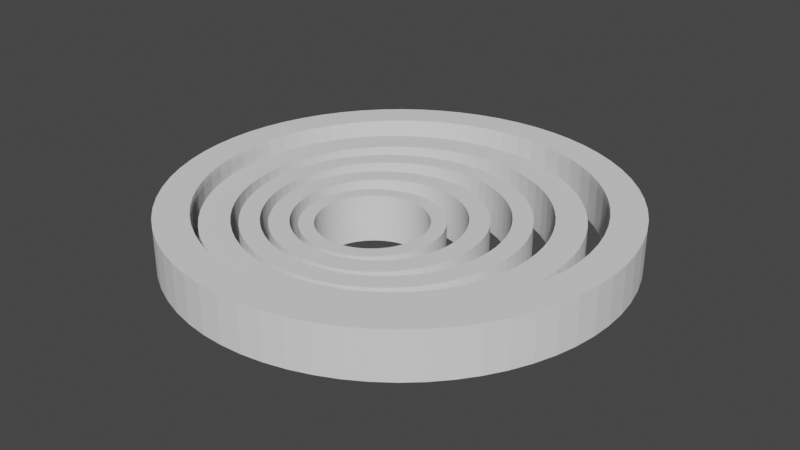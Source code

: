 # Source: PipRings2.blend  (saved by Blender 2.83.18; exported with 4.5.12 LTS)
import bpy
from mathutils import Matrix  # noqa: F401  (used for matrix-valued properties, if any)

bpy.ops.wm.read_factory_settings(use_empty=True)
scene = bpy.context.scene
scene.name = 'Scene'

# ---- collections
col_collection = bpy.data.collections.new('Collection'); scene.collection.children.link(col_collection)
col_collection_2 = bpy.data.collections.new('Collection 2'); scene.collection.children.link(col_collection_2)

# ---- world
world_world = bpy.data.worlds.new('World'); scene.world = world_world
world_world.use_nodes = True; world_world.node_tree.nodes.clear()
_N = world_world.node_tree.nodes; _L = world_world.node_tree.links
n0 = _N.new('ShaderNodeOutputWorld'); n0.name = 'World Output'; n0.location = (300, 300)
n1 = _N.new('ShaderNodeBackground'); n1.name = 'Background'; n1.location = (10, 300)
n1.inputs[0].default_value = (0.05088, 0.05088, 0.05088, 1.0)
_L.new(n1.outputs[0], n0.inputs[0])
n0.is_active_output = True
world_world.color = (0.05088, 0.05088, 0.05088)
world_world.use_sun_shadow = False
world_world.sun_shadow_jitter_overblur = 0.0

# ---- meshes
me_circularringlevel1_outer = bpy.data.meshes.new('CircularRinglevel1(outer)')
me_circularringlevel1_outer.from_pydata([(17.64, 9.429, -2.5), (16.63, 11.11, -2.5), (19.54, 13.06, -2.5), (20.73, 11.08, -2.5), (-1.417e-06, -23.5, -2.5), (-1.417e-06, -23.5, 2.5), (-2.303, -23.39, 2.5), (-2.303, -23.39, -2.5), (19.62, -3.902, -2.5), (23.05, -4.585, -2.5), (19.14, -5.806, -2.5), (-1.961, -19.91, -2.5), (-1.961, -19.91, 2.5), (-1.417e-06, -20.0, 2.5), (-1.417e-06, -20.0, -2.5), (-19.62, -3.902, -2.5), (-19.14, -5.806, -2.5), (-23.05, -4.585, -2.5), (-19.91, -1.961, -2.5), (-23.39, -2.303, -2.5), (-20.0, -7.915e-05, -2.5), (-23.5, -7.915e-05, -2.5), (-23.39, 2.303, -2.5), (-22.49, 6.822, -2.5), (-19.14, 5.806, -2.5), (-23.05, 4.585, -2.5), (22.49, -6.822, -2.5), (18.48, -7.655, -2.5), (21.71, -8.993, -2.5), (17.64, -9.429, -2.5), (21.71, 8.993, -2.5), (18.48, 7.655, -2.5), (-3.902, -19.62, -2.5), (-3.902, -19.62, 2.5), (22.49, 6.822, -2.5), (18.48, 7.655, 2.5), (19.14, 5.806, 2.5), (22.49, 6.822, 2.5), (-5.806, -19.14, -2.5), (-5.806, -19.14, 2.5), (23.05, 4.585, 2.5), (18.17, -14.91, -2.5), (16.63, -11.11, -2.5), (19.54, -13.06, -2.5), (-7.655, -18.48, -2.5), (-7.655, -18.48, 2.5), (-1.417e-06, 23.5, -2.5), (2.303, 23.39, -2.5), (1.961, 19.91, -2.5), (14.91, 18.17, 2.5), (14.14, 14.14, 2.5), (16.62, 16.62, 2.5), (19.54, 13.06, 2.5), (17.64, 9.429, 2.5), (20.73, 11.08, 2.5), (21.71, 8.993, 2.5), (19.62, 3.902, 2.5), (-9.429, -17.64, -2.5), (-9.429, -17.64, 2.5), (-11.11, -16.63, -2.5), (-11.11, -16.63, 2.5), (19.91, -1.961, -2.5), (20.0, -7.915e-05, -2.5), (23.39, -2.303, -2.5), (23.5, -7.915e-05, -2.5), (20.73, -11.08, -2.5), (23.39, 2.303, -2.5), (19.91, 1.961, -2.5), (19.62, 3.902, -2.5), (23.05, 4.585, -2.5), (-12.69, -15.46, -2.5), (-12.69, -15.46, 2.5), (3.902, 19.62, 2.5), (4.585, 23.05, 2.5), (1.961, 19.91, 2.5), (5.806, 19.14, -2.5), (3.902, 19.62, -2.5), (4.585, 23.05, -2.5), (7.655, 18.48, -2.5), (8.993, 21.71, -2.5), (9.429, 17.64, -2.5), (-14.14, -14.14, -2.5), (-14.14, -14.14, 2.5), (15.46, -12.69, -2.5), (-15.46, -12.69, -2.5), (-15.46, -12.69, 2.5), (18.48, -7.655, 2.5), (17.64, -9.429, 2.5), (21.71, -8.993, 2.5), (19.91, 1.961, 2.5), (13.06, 19.54, -2.5), (11.11, 16.63, -2.5), (20.0, -7.915e-05, 2.5), (12.69, 15.46, -2.5), (14.91, 18.17, -2.5), (16.62, -16.62, -2.5), (14.14, -14.14, -2.5), (19.91, -1.961, 2.5), (-23.05, 4.585, 2.5), (14.91, -18.17, -2.5), (-23.39, 2.303, 2.5), (19.62, -3.902, 2.5), (12.69, -15.46, -2.5), (-23.5, -7.915e-05, 2.5), (19.14, -5.806, 2.5), (14.14, 14.14, -2.5), (16.62, 16.62, -2.5), (18.17, 14.91, -2.5), (15.46, 12.69, -2.5), (-23.39, -2.303, 2.5), (9.429, -17.64, -2.5), (11.11, -16.63, -2.5), (13.06, -19.54, -2.5), (-23.05, -4.585, 2.5), (11.08, -20.73, -2.5), (8.993, -21.71, -2.5), (-22.49, -6.822, -2.5), (-22.49, -6.822, 2.5), (6.822, 22.49, -2.5), (11.08, 20.72, -2.5), (7.655, -18.48, -2.5), (6.822, -22.49, -2.5), (-21.71, -8.993, -2.5), (-21.71, -8.993, 2.5), (-20.73, -11.08, -2.5), (-20.73, -11.08, 2.5), (5.806, -19.14, -2.5), (4.585, -23.05, -2.5), (-19.54, -13.06, 2.5), (-19.54, -13.06, -2.5), (4.585, -23.05, 2.5), (2.303, -23.39, 2.5), (2.303, -23.39, -2.5), (3.902, -19.62, -2.5), (1.961, -19.91, -2.5), (6.822, -22.49, 2.5), (8.993, -21.71, 2.5), (-15.46, 12.69, -2.5), (-18.17, 14.91, -2.5), (-14.14, 14.14, -2.5), (-12.69, 15.46, -2.5), (-14.91, 18.17, -2.5), (11.08, -20.73, 2.5), (-18.17, -14.91, -2.5), (-18.17, -14.91, 2.5), (-11.11, 16.63, -2.5), (13.06, -19.54, 2.5), (-13.06, 19.54, -2.5), (-16.62, -16.62, -2.5), (-16.62, -16.62, 2.5), (-9.429, 17.64, -2.5), (14.91, -18.17, 2.5), (-11.08, 20.72, -2.5), (-8.993, 21.71, -2.5), (16.62, -16.62, 2.5), (-7.655, 18.48, -2.5), (-6.822, 22.49, -2.5), (-13.06, -19.54, -2.5), (-14.91, -18.17, -2.5), (-16.63, -11.11, 2.5), (-16.63, -11.11, -2.5), (-5.806, 19.14, -2.5), (-4.585, 23.05, -2.5), (-1.417e-06, 20.0, -2.5), (-17.64, -9.429, -2.5), (-17.64, -9.429, 2.5), (-18.48, -7.655, -2.5), (-18.48, -7.655, 2.5), (16.63, -11.11, 2.5), (-3.902, 19.62, -2.5), (-1.961, 19.91, -2.5), (-2.303, 23.39, -2.5), (-19.14, -5.806, 2.5), (15.46, -12.69, 2.5), (-19.62, -3.902, 2.5), (14.14, -14.14, 2.5), (-19.91, -1.961, 2.5), (-19.62, 3.902, -2.5), (12.69, -15.46, 2.5), (-4.585, -23.05, -2.5), (-6.822, -22.49, -2.5), (-8.993, -21.71, -2.5), (-11.08, -20.73, -2.5), (-20.0, -7.915e-05, 2.5), (11.11, -16.63, 2.5), (-19.91, 1.961, -2.5), (-19.91, 1.961, 2.5), (9.429, -17.64, 2.5), (-17.64, 9.429, -2.5), (-19.54, 13.06, -2.5), (-16.63, 11.11, -2.5), (-16.62, 16.62, -2.5), (-14.91, 18.17, 2.5), (-19.62, 3.902, 2.5), (-18.48, 7.655, -2.5), (-21.71, 8.993, -2.5), (-20.73, 11.08, -2.5), (19.14, 5.806, -2.5), (12.69, 15.46, 2.5), (11.11, 16.63, 2.5), (18.17, 14.91, 2.5), (16.63, 11.11, 2.5), (15.46, 12.69, 2.5), (13.06, 19.54, 2.5), (11.08, 20.72, 2.5), (9.429, 17.64, 2.5), (5.806, 19.14, 2.5), (7.655, 18.48, 2.5), (8.993, 21.71, 2.5), (6.822, 22.49, 2.5), (2.303, 23.39, 2.5), (19.54, -13.06, 2.5), (20.73, -11.08, 2.5), (18.17, -14.91, 2.5), (-13.06, 19.54, 2.5), (-16.62, 16.62, 2.5), (-14.14, 14.14, 2.5), (-12.69, 15.46, 2.5), (23.39, 2.303, 2.5), (23.5, -7.915e-05, 2.5), (23.39, -2.303, 2.5), (22.49, -6.822, 2.5), (23.05, -4.585, 2.5), (-11.11, 16.63, 2.5), (-15.46, 12.69, 2.5), (-7.655, 18.48, 2.5), (-8.993, 21.71, 2.5), (-9.429, 17.64, 2.5), (-3.902, 19.62, 2.5), (-4.585, 23.05, 2.5), (-5.806, 19.14, 2.5), (-6.822, 22.49, 2.5), (-1.961, 19.91, 2.5), (-1.417e-06, 20.0, 2.5), (-1.417e-06, 23.5, 2.5), (7.655, -18.48, 2.5), (5.806, -19.14, 2.5), (3.902, -19.62, 2.5), (-2.303, 23.39, 2.5), (-11.08, 20.72, 2.5), (1.961, -19.91, 2.5), (-19.54, 13.06, 2.5), (-20.73, 11.08, 2.5), (-17.64, 9.429, 2.5), (-18.17, 14.91, 2.5), (-16.63, 11.11, 2.5), (-21.71, 8.993, 2.5), (-4.585, -23.05, 2.5), (-22.49, 6.822, 2.5), (-19.14, 5.806, 2.5), (-18.48, 7.655, 2.5), (-14.91, -18.17, 2.5), (-13.06, -19.54, 2.5), (-11.08, -20.73, 2.5), (-8.993, -21.71, 2.5), (-6.822, -22.49, 2.5)], [], [(0, 1, 2), (2, 3, 0), (4, 5, 6), (4, 6, 7), (8, 9, 10), (11, 12, 13), (11, 13, 14), (15, 16, 17), (18, 15, 17), (17, 19, 18), (18, 19, 20), (21, 20, 19), (22, 20, 21), (23, 24, 25), (10, 26, 27), (27, 28, 29), (3, 30, 0), (31, 0, 30), (32, 33, 12), (32, 12, 11), (30, 34, 31), (35, 36, 37), (38, 39, 33), (38, 33, 32), (40, 37, 36), (41, 42, 43), (44, 45, 39), (44, 39, 38), (46, 47, 48), (49, 50, 51), (52, 53, 54), (35, 55, 53), (40, 36, 56), (57, 58, 45), (57, 45, 44), (54, 53, 55), (55, 35, 37), (59, 60, 58), (59, 58, 57), (61, 62, 63), (63, 9, 61), (8, 61, 9), (64, 63, 62), (26, 10, 9), (28, 27, 26), (65, 29, 28), (43, 29, 65), (66, 64, 62), (62, 67, 66), (67, 68, 69), (70, 71, 60), (70, 60, 59), (29, 43, 42), (72, 73, 74), (75, 76, 77), (78, 79, 80), (81, 82, 71), (81, 71, 70), (83, 42, 41), (84, 85, 82), (84, 82, 81), (86, 87, 88), (56, 68, 67), (56, 67, 89), (80, 90, 91), (89, 67, 62), (89, 62, 92), (93, 91, 94), (41, 95, 96), (96, 83, 41), (61, 97, 92), (61, 92, 62), (23, 25, 98), (95, 99, 96), (25, 22, 100), (25, 100, 98), (8, 101, 97), (8, 97, 61), (102, 96, 99), (22, 21, 103), (22, 103, 100), (10, 104, 101), (10, 101, 8), (105, 93, 94), (94, 106, 105), (106, 107, 105), (108, 105, 107), (1, 108, 107), (107, 2, 1), (103, 21, 19), (103, 19, 109), (110, 111, 112), (99, 112, 111), (111, 102, 99), (27, 86, 104), (27, 104, 10), (19, 17, 113), (19, 113, 109), (112, 114, 110), (114, 115, 110), (29, 87, 86), (29, 86, 27), (17, 116, 117), (17, 117, 113), (90, 94, 91), (76, 48, 77), (47, 77, 48), (77, 118, 75), (75, 118, 78), (79, 78, 118), (119, 80, 79), (90, 80, 119), (120, 110, 115), (115, 121, 120), (116, 122, 123), (116, 123, 117), (122, 124, 125), (122, 125, 123), (126, 120, 121), (121, 127, 126), (128, 124, 129), (127, 130, 131), (127, 131, 132), (133, 126, 127), (134, 133, 127), (14, 134, 132), (124, 128, 125), (121, 135, 130), (121, 130, 127), (4, 7, 14), (115, 136, 135), (115, 135, 121), (137, 138, 139), (140, 139, 141), (114, 142, 136), (114, 136, 115), (129, 143, 144), (129, 144, 128), (145, 140, 141), (112, 146, 114), (141, 147, 145), (143, 148, 149), (143, 149, 144), (114, 146, 142), (150, 145, 147), (99, 151, 112), (112, 151, 146), (147, 152, 150), (152, 153, 150), (95, 154, 99), (155, 150, 153), (153, 156, 155), (59, 57, 157), (99, 154, 151), (157, 158, 59), (85, 84, 159), (160, 159, 84), (161, 155, 156), (156, 162, 161), (41, 154, 95), (70, 59, 158), (48, 163, 46), (164, 165, 159), (164, 159, 160), (166, 167, 165), (166, 165, 164), (87, 29, 42), (87, 42, 168), (169, 161, 162), (170, 169, 162), (162, 171, 170), (163, 170, 46), (46, 170, 171), (81, 70, 158), (158, 148, 81), (148, 143, 81), (16, 172, 167), (16, 167, 166), (168, 42, 83), (168, 83, 173), (127, 132, 134), (15, 174, 172), (15, 172, 16), (173, 83, 96), (173, 96, 175), (18, 176, 174), (18, 174, 15), (24, 177, 25), (175, 96, 102), (175, 102, 178), (32, 11, 179), (180, 38, 179), (181, 44, 180), (182, 57, 181), (157, 57, 182), (44, 181, 57), (38, 180, 44), (32, 179, 38), (7, 179, 11), (11, 14, 7), (4, 14, 132), (176, 18, 20), (176, 20, 183), (178, 102, 111), (178, 111, 184), (185, 186, 183), (185, 183, 20), (184, 111, 110), (184, 110, 187), (188, 189, 190), (190, 189, 138), (191, 139, 138), (141, 139, 191), (190, 138, 137), (192, 147, 141), (177, 193, 186), (177, 186, 185), (188, 194, 195), (196, 188, 195), (189, 188, 196), (23, 195, 194), (194, 24, 23), (193, 177, 24), (143, 129, 160), (160, 84, 143), (84, 81, 143), (164, 160, 129), (129, 124, 164), (197, 31, 34), (128, 165, 125), (125, 165, 123), (98, 100, 186), (100, 103, 183), (103, 109, 183), (109, 113, 176), (174, 176, 113), (113, 117, 172), (123, 167, 117), (50, 49, 198), (124, 122, 164), (166, 164, 122), (34, 37, 40), (30, 55, 37), (30, 37, 34), (198, 49, 199), (68, 197, 69), (34, 69, 197), (122, 116, 166), (16, 166, 116), (116, 17, 16), (3, 54, 55), (3, 55, 30), (69, 66, 67), (52, 200, 201), (202, 200, 50), (54, 3, 52), (2, 52, 3), (20, 22, 185), (22, 25, 185), (107, 200, 52), (107, 52, 2), (53, 52, 201), (202, 201, 200), (51, 50, 200), (203, 199, 49), (204, 205, 203), (51, 200, 107), (177, 185, 25), (53, 0, 31), (53, 31, 35), (206, 73, 72), (207, 205, 208), (204, 208, 205), (199, 203, 205), (208, 209, 207), (206, 207, 209), (73, 206, 209), (210, 74, 73), (35, 31, 197), (35, 197, 36), (211, 212, 87), (211, 87, 168), (173, 213, 168), (178, 151, 175), (173, 175, 213), (211, 168, 213), (147, 192, 214), (36, 197, 56), (192, 215, 216), (107, 106, 51), (217, 192, 216), (106, 94, 49), (106, 49, 51), (40, 89, 218), (219, 218, 92), (97, 220, 92), (212, 88, 87), (88, 221, 86), (221, 222, 104), (97, 101, 222), (222, 220, 97), (219, 92, 220), (223, 192, 217), (94, 90, 203), (94, 203, 49), (137, 224, 190), (90, 204, 203), (139, 216, 224), (139, 224, 137), (204, 90, 119), (225, 226, 227), (119, 79, 208), (119, 208, 204), (140, 217, 216), (140, 216, 139), (79, 118, 209), (79, 209, 208), (154, 213, 175), (145, 223, 217), (145, 217, 140), (118, 77, 73), (118, 73, 209), (228, 229, 230), (230, 231, 225), (184, 151, 178), (150, 227, 223), (150, 223, 145), (77, 47, 210), (77, 210, 73), (232, 229, 228), (187, 146, 184), (47, 46, 210), (155, 225, 227), (155, 227, 150), (233, 234, 232), (223, 227, 214), (192, 223, 214), (235, 136, 187), (161, 230, 225), (161, 225, 155), (236, 135, 235), (169, 228, 230), (169, 230, 161), (76, 72, 74), (76, 74, 48), (237, 130, 236), (170, 232, 228), (170, 228, 169), (75, 206, 72), (75, 72, 76), (229, 232, 238), (231, 230, 229), (226, 225, 231), (239, 227, 226), (238, 232, 234), (210, 234, 74), (233, 74, 234), (240, 13, 131), (154, 175, 151), (163, 233, 232), (163, 232, 170), (78, 207, 206), (78, 206, 75), (241, 242, 243), (151, 184, 146), (136, 142, 187), (5, 131, 13), (80, 205, 207), (80, 207, 78), (48, 74, 233), (48, 233, 163), (215, 192, 191), (141, 191, 192), (91, 199, 205), (91, 205, 80), (224, 216, 244), (243, 245, 241), (191, 138, 244), (191, 244, 215), (136, 235, 135), (130, 135, 236), (146, 187, 142), (93, 198, 199), (93, 199, 91), (138, 189, 241), (138, 241, 244), (105, 50, 198), (105, 198, 93), (196, 242, 189), (241, 189, 242), (245, 224, 244), (244, 241, 245), (215, 244, 216), (239, 214, 227), (196, 195, 246), (196, 246, 242), (39, 247, 33), (108, 202, 50), (108, 50, 105), (195, 23, 248), (195, 248, 246), (249, 250, 248), (242, 246, 243), (250, 243, 246), (248, 250, 246), (98, 248, 23), (1, 201, 202), (1, 202, 108), (193, 24, 249), (201, 1, 53), (0, 53, 1), (194, 250, 249), (194, 249, 24), (89, 40, 56), (46, 234, 210), (188, 243, 250), (188, 250, 194), (92, 218, 89), (71, 251, 60), (46, 171, 238), (46, 238, 234), (190, 245, 243), (190, 243, 188), (171, 162, 229), (171, 229, 238), (190, 224, 245), (162, 156, 231), (162, 231, 229), (104, 86, 221), (101, 104, 222), (156, 153, 226), (156, 226, 231), (41, 213, 154), (82, 251, 71), (149, 251, 82), (252, 60, 251), (253, 58, 252), (153, 152, 239), (153, 239, 226), (187, 110, 120), (187, 120, 235), (41, 43, 211), (41, 211, 213), (239, 152, 147), (239, 147, 214), (235, 120, 126), (235, 126, 236), (211, 43, 65), (211, 65, 212), (236, 126, 133), (236, 133, 237), (65, 28, 88), (65, 88, 212), (28, 26, 221), (28, 221, 88), (26, 9, 222), (26, 222, 221), (237, 240, 130), (131, 130, 240), (12, 6, 13), (5, 13, 6), (33, 247, 12), (254, 255, 45), (58, 254, 45), (60, 252, 58), (254, 58, 253), (39, 45, 255), (247, 39, 255), (6, 12, 247), (237, 133, 134), (237, 134, 240), (9, 63, 220), (9, 220, 222), (63, 64, 219), (63, 219, 220), (66, 218, 219), (66, 219, 64), (240, 134, 14), (240, 14, 13), (69, 40, 218), (69, 218, 66), (40, 69, 34), (165, 128, 159), (4, 132, 5), (131, 5, 132), (56, 197, 68), (167, 123, 165), (159, 144, 85), (149, 148, 251), (158, 251, 148), (157, 252, 251), (157, 251, 158), (172, 117, 167), (85, 144, 82), (157, 253, 252), (182, 253, 157), (174, 113, 172), (181, 254, 253), (181, 253, 182), (176, 183, 109), (149, 82, 144), (180, 255, 254), (180, 254, 181), (179, 247, 255), (179, 255, 180), (183, 186, 100), (144, 159, 128), (7, 6, 247), (7, 247, 179), (186, 193, 98), (248, 98, 249), (193, 249, 98)])
me_circularringlevel1_outer.use_remesh_fix_poles = True
me_circularringlevel1_outer.use_remesh_preserve_attributes = False
me_circularringlevel1_outer.use_mirror_vertex_groups = False
me_circularringlevel1_outer.update()
me_circularringlevel2 = bpy.data.meshes.new('CircularRinglevel2')
me_circularringlevel2.from_pydata([(-2.994, -16.28, -3.386), (-2.994, -16.28, 1.614), (-1.49, -16.5, 1.614), (-1.49, -16.5, -3.386), (-4.47, -15.91, -3.386), (-4.47, -15.91, 1.614), (-5.903, -15.4, -3.386), (-5.903, -15.4, 1.614), (-7.278, -14.75, -3.386), (-7.278, -14.75, 1.614), (-8.583, -13.96, -3.386), (-8.583, -13.96, 1.614), (-9.805, -13.06, -3.386), (-9.805, -13.06, 1.614), (4.53, -15.91, 1.614), (5.963, -15.4, -3.386), (4.53, -15.91, -3.386), (3.054, -16.28, -3.386), (3.054, -16.28, 1.614), (1.55, -16.5, -3.386), (1.55, -16.5, 1.614), (0.03003, -16.58, -3.386), (0.03003, -16.58, 1.614), (-18.38, -2.886, -3.386), (-18.11, -4.682, -3.386), (-18.11, -4.682, 1.614), (-18.38, -2.886, 1.614), (-17.67, -6.443, -3.386), (-17.67, -6.443, 1.614), (-17.06, -8.153, -3.386), (-17.06, -8.153, 1.614), (-16.29, -9.794, -3.386), (-16.29, -9.794, 1.614), (-15.35, -11.35, -3.386), (-15.35, -11.35, 1.614), (-14.27, -12.81, -3.386), (-14.27, -12.81, 1.614), (-13.05, -14.15, -3.386), (-13.05, -14.15, 1.614), (-11.71, -15.37, -3.386), (-11.71, -15.37, 1.614), (-10.93, -12.04, -3.386), (-10.93, -12.04, 1.614), (-11.95, -10.91, -3.386), (-11.95, -10.91, 1.614), (-12.86, -9.686, -3.386), (-12.86, -9.686, 1.614), (-13.64, -8.381, -3.386), (-13.64, -8.381, 1.614), (-14.29, -7.006, -3.386), (-14.29, -7.006, 1.614), (-14.8, -5.573, -3.386), (-14.8, -5.573, 1.614), (-15.17, -4.097, -3.386), (-15.17, -4.097, 1.614), (-15.4, -2.593, -3.386), (-15.4, -2.593, 1.614), (7.338, 12.6, -3.386), (5.963, 13.25, -3.386), (7.11, 16.02, -3.386), (10.31, 14.31, -3.386), (11.77, 13.23, -3.386), (9.865, 10.91, -3.386), (13.11, 12.01, -3.386), (12.01, 8.762, -3.386), (10.99, 9.889, -3.386), (14.33, 10.66, -3.386), (15.41, 9.205, -3.386), (12.92, 7.54, -3.386), (16.35, 7.648, -3.386), (13.7, 6.235, -3.386), (17.12, 6.007, -3.386), (14.35, 4.86, -3.386), (14.87, 3.427, -3.386), (17.73, 4.297, -3.386), (8.751, 15.24, -3.386), (8.643, 11.82, -3.386), (15.24, 1.951, -3.386), (18.18, 2.536, -3.386), (15.46, 0.4467, -3.386), (18.44, 0.7397, -3.386), (18.53, -1.073, -3.386), (15.53, -1.073, -3.386), (-8.583, 11.82, -3.386), (-9.805, 10.91, -3.386), (-10.25, 14.31, -3.386), (-8.691, 15.24, -3.386), (-7.278, 12.6, -3.386), (-7.05, 16.02, -3.386), (-5.903, 13.25, -3.386), (-4.47, 13.76, -3.386), (-5.34, 16.63, -3.386), (-3.579, 17.07, -3.386), (-2.994, 14.13, -3.386), (0.03003, 14.43, -3.386), (0.03003, 17.43, -3.386), (1.55, 14.35, -3.386), (3.054, 14.13, -3.386), (3.639, 17.07, -3.386), (5.4, 16.63, -3.386), (4.53, 13.76, -3.386), (1.843, 17.34, -3.386), (-1.783, 17.34, -3.386), (-1.49, 14.35, -3.386), (-14.29, 4.86, -3.386), (-17.06, 6.007, -3.386), (-13.64, 6.235, -3.386), (-16.29, 7.648, -3.386), (-12.86, 7.54, -3.386), (-11.95, 8.762, -3.386), (-15.35, 9.205, -3.386), (-14.27, 10.66, -3.386), (-13.05, 12.01, -3.386), (-10.93, 9.889, -3.386), (-11.71, 13.23, -3.386), (-18.38, 0.7397, -3.386), (-18.11, 2.536, -3.386), (-15.4, 0.4467, -3.386), (-15.17, 1.951, -3.386), (-17.67, 4.297, -3.386), (-14.8, 3.427, -3.386), (-15.47, -1.073, -3.386), (-18.47, -1.073, -3.386), (15.46, -2.593, -3.386), (18.44, -2.886, -3.386), (14.87, -5.573, -3.386), (15.24, -4.097, -3.386), (17.73, -6.443, -3.386), (13.7, -8.381, -3.386), (16.35, -9.794, -3.386), (12.92, -9.686, -3.386), (12.01, -10.91, -3.386), (15.41, -11.35, -3.386), (14.33, -12.81, -3.386), (13.11, -14.15, -3.386), (10.99, -12.04, -3.386), (9.865, -13.06, -3.386), (11.77, -15.37, -3.386), (10.31, -16.46, -3.386), (8.643, -13.96, -3.386), (8.751, -17.39, -3.386), (7.338, -14.75, -3.386), (7.11, -18.17, -3.386), (14.35, -7.006, -3.386), (17.12, -8.153, -3.386), (18.18, -4.682, -3.386), (0.03003, -19.57, -3.386), (-1.783, -19.48, -3.386), (-7.05, -18.17, -3.386), (-8.691, -17.39, -3.386), (-10.25, -16.46, -3.386), (5.4, -18.78, -3.386), (3.639, -19.22, -3.386), (-5.34, -18.78, -3.386), (-3.579, -19.22, -3.386), (1.843, -19.48, -3.386), (7.338, 12.6, 1.614), (7.11, 16.02, 1.614), (5.963, 13.25, 1.614), (10.99, 9.889, 1.614), (13.11, 12.01, 1.614), (9.865, 10.91, 1.614), (12.01, 8.762, 1.614), (12.92, 7.54, 1.614), (15.41, 9.205, 1.614), (8.643, 11.82, 1.614), (10.31, 14.31, 1.614), (13.7, 6.235, 1.614), (16.35, 7.648, 1.614), (14.35, 4.86, 1.614), (14.87, 3.427, 1.614), (17.12, 6.007, 1.614), (15.24, 1.951, 1.614), (17.73, 4.297, 1.614), (11.77, 13.23, 1.614), (15.46, 0.4467, 1.614), (15.53, -1.073, 1.614), (18.44, 0.7397, 1.614), (18.53, -1.073, 1.614), (14.33, 10.66, 1.614), (18.44, -2.886, 1.614), (8.751, 15.24, 1.614), (18.18, 2.536, 1.614), (-8.583, 11.82, 1.614), (-10.25, 14.31, 1.614), (-9.805, 10.91, 1.614), (-7.278, 12.6, 1.614), (-8.691, 15.24, 1.614), (-4.47, 13.76, 1.614), (-7.05, 16.02, 1.614), (-5.903, 13.25, 1.614), (-1.783, 17.34, 1.614), (-3.579, 17.07, 1.614), (-1.49, 14.35, 1.614), (-2.994, 14.13, 1.614), (-5.34, 16.63, 1.614), (0.03003, 14.43, 1.614), (0.03003, 17.43, 1.614), (5.4, 16.63, 1.614), (4.53, 13.76, 1.614), (3.054, 14.13, 1.614), (1.55, 14.35, 1.614), (3.639, 17.07, 1.614), (1.843, 17.34, 1.614), (15.24, -4.097, 1.614), (18.18, -4.682, 1.614), (15.46, -2.593, 1.614), (14.35, -7.006, 1.614), (13.7, -8.381, 1.614), (17.12, -8.153, 1.614), (-16.29, 7.648, 1.614), (-17.06, 6.007, 1.614), (-13.64, 6.235, 1.614), (-12.86, 7.54, 1.614), (-14.29, 4.86, 1.614), (-11.95, 8.762, 1.614), (-15.35, 9.205, 1.614), (-10.93, 9.889, 1.614), (-13.05, 12.01, 1.614), (10.99, -12.04, 1.614), (13.11, -14.15, 1.614), (12.01, -10.91, 1.614), (9.865, -13.06, 1.614), (8.643, -13.96, 1.614), (10.31, -16.46, 1.614), (-14.27, 10.66, 1.614), (-11.71, 13.23, 1.614), (7.338, -14.75, 1.614), (8.751, -17.39, 1.614), (5.963, -15.4, 1.614), (7.11, -18.17, 1.614), (15.41, -11.35, 1.614), (14.33, -12.81, 1.614), (-17.67, 4.297, 1.614), (-14.8, 3.427, 1.614), (-15.17, 1.951, 1.614), (-18.11, 2.536, 1.614), (-15.4, 0.4467, 1.614), (-18.38, 0.7397, 1.614), (-15.47, -1.073, 1.614), (-18.47, -1.073, 1.614), (11.77, -15.37, 1.614), (17.73, -6.443, 1.614), (14.87, -5.573, 1.614), (16.35, -9.794, 1.614), (12.92, -9.686, 1.614), (-7.05, -18.17, 1.614), (-10.25, -16.46, 1.614), (-8.691, -17.39, 1.614), (3.639, -19.22, 1.614), (5.4, -18.78, 1.614), (-1.783, -19.48, 1.614), (0.03003, -19.57, 1.614), (1.843, -19.48, 1.614), (-3.579, -19.22, 1.614), (-5.34, -18.78, 1.614)], [], [(0, 1, 2), (0, 2, 3), (4, 5, 1), (4, 1, 0), (6, 7, 5), (6, 5, 4), (8, 9, 7), (8, 7, 6), (10, 11, 9), (10, 9, 8), (12, 13, 11), (12, 11, 10), (14, 15, 16), (14, 16, 17), (14, 17, 18), (18, 17, 19), (18, 19, 20), (20, 19, 21), (20, 21, 22), (23, 24, 25), (23, 25, 26), (24, 27, 28), (24, 28, 25), (27, 29, 30), (27, 30, 28), (29, 31, 32), (29, 32, 30), (31, 33, 34), (31, 34, 32), (33, 35, 36), (33, 36, 34), (35, 37, 38), (35, 38, 36), (39, 40, 38), (39, 38, 37), (41, 42, 12), (13, 12, 42), (43, 44, 42), (43, 42, 41), (45, 46, 44), (45, 44, 43), (47, 48, 46), (47, 46, 45), (49, 50, 48), (49, 48, 47), (51, 52, 50), (51, 50, 49), (53, 54, 52), (53, 52, 51), (55, 56, 54), (55, 54, 53), (57, 58, 59), (60, 61, 62), (61, 63, 62), (64, 65, 63), (63, 66, 64), (66, 67, 64), (68, 64, 67), (67, 69, 68), (70, 68, 69), (69, 71, 70), (72, 70, 71), (73, 72, 71), (71, 74, 73), (65, 62, 63), (59, 75, 57), (76, 57, 75), (75, 60, 76), (62, 76, 60), (77, 73, 74), (77, 78, 79), (80, 79, 78), (81, 82, 80), (74, 78, 77), (83, 84, 85), (85, 86, 83), (87, 83, 86), (86, 88, 87), (89, 87, 88), (90, 89, 88), (88, 91, 90), (91, 92, 93), (94, 95, 96), (97, 96, 98), (97, 99, 100), (58, 100, 59), (101, 98, 96), (102, 95, 103), (93, 90, 91), (103, 93, 92), (92, 102, 103), (94, 103, 95), (101, 96, 95), (99, 97, 98), (59, 100, 99), (104, 105, 106), (106, 107, 108), (109, 108, 110), (110, 111, 109), (111, 112, 109), (113, 109, 112), (84, 113, 112), (114, 84, 112), (85, 84, 114), (115, 116, 117), (118, 117, 116), (119, 118, 116), (105, 120, 119), (107, 106, 105), (110, 108, 107), (120, 105, 104), (118, 119, 120), (117, 121, 115), (122, 115, 121), (23, 122, 121), (23, 121, 55), (79, 80, 82), (123, 82, 124), (125, 126, 127), (128, 129, 130), (131, 130, 132), (132, 133, 131), (133, 134, 131), (135, 131, 134), (136, 135, 134), (134, 137, 136), (137, 138, 136), (139, 136, 138), (138, 140, 139), (141, 139, 140), (140, 142, 141), (15, 141, 142), (143, 125, 144), (127, 144, 125), (128, 143, 144), (129, 128, 144), (132, 130, 129), (145, 127, 126), (126, 123, 145), (124, 145, 123), (81, 124, 82), (146, 147, 21), (6, 148, 8), (8, 149, 10), (12, 10, 150), (41, 12, 37), (150, 39, 12), (142, 16, 15), (142, 151, 16), (151, 152, 17), (17, 16, 151), (153, 148, 4), (4, 0, 153), (6, 4, 148), (149, 8, 148), (150, 10, 149), (154, 153, 0), (0, 3, 154), (3, 21, 147), (147, 154, 3), (19, 155, 21), (19, 17, 152), (155, 19, 152), (146, 21, 155), (39, 37, 12), (43, 41, 37), (37, 35, 43), (35, 33, 43), (45, 43, 33), (33, 31, 45), (47, 45, 31), (31, 29, 47), (49, 47, 29), (51, 49, 29), (29, 27, 51), (53, 51, 27), (27, 24, 53), (55, 53, 24), (55, 24, 23), (156, 157, 158), (159, 160, 161), (162, 160, 159), (163, 164, 162), (165, 161, 166), (167, 168, 163), (169, 170, 171), (170, 172, 173), (166, 161, 174), (175, 176, 177), (174, 161, 160), (178, 177, 176), (160, 162, 179), (180, 178, 176), (179, 162, 164), (165, 181, 156), (166, 181, 165), (157, 156, 181), (177, 182, 175), (172, 175, 182), (182, 173, 172), (173, 171, 170), (167, 169, 171), (171, 168, 167), (164, 163, 168), (183, 184, 185), (186, 187, 183), (188, 189, 190), (190, 189, 186), (191, 192, 193), (194, 195, 188), (196, 197, 193), (157, 198, 199), (200, 199, 198), (199, 158, 157), (195, 194, 192), (194, 193, 192), (189, 188, 195), (187, 186, 189), (184, 183, 187), (191, 193, 197), (197, 196, 201), (198, 202, 200), (200, 202, 201), (203, 201, 202), (197, 201, 203), (204, 205, 206), (207, 208, 209), (210, 211, 212), (213, 210, 212), (214, 212, 211), (215, 216, 213), (217, 218, 215), (219, 220, 221), (222, 220, 219), (223, 224, 222), (217, 185, 218), (225, 215, 218), (216, 215, 225), (210, 213, 216), (226, 218, 185), (184, 226, 185), (227, 228, 223), (229, 230, 227), (231, 221, 232), (211, 233, 234), (234, 214, 211), (235, 234, 233), (233, 236, 235), (237, 235, 236), (236, 238, 237), (239, 237, 238), (239, 238, 240), (239, 240, 26), (14, 230, 229), (224, 241, 222), (220, 222, 241), (232, 221, 220), (176, 206, 180), (209, 242, 243), (244, 209, 208), (245, 244, 208), (221, 231, 245), (244, 245, 231), (243, 207, 209), (204, 243, 242), (242, 205, 204), (180, 206, 205), (224, 223, 228), (9, 246, 7), (13, 247, 11), (248, 11, 247), (228, 227, 230), (20, 249, 18), (18, 250, 14), (251, 252, 22), (230, 14, 250), (253, 22, 252), (249, 20, 253), (250, 18, 249), (22, 253, 20), (251, 22, 2), (1, 254, 2), (246, 255, 5), (7, 246, 5), (11, 248, 9), (246, 9, 248), (1, 5, 255), (255, 254, 1), (251, 2, 254), (42, 38, 13), (44, 38, 42), (46, 34, 44), (48, 32, 46), (50, 30, 48), (247, 13, 40), (28, 30, 52), (54, 28, 52), (40, 13, 38), (56, 25, 54), (38, 44, 36), (36, 44, 34), (239, 26, 56), (34, 46, 32), (25, 56, 26), (28, 54, 25), (50, 52, 30), (32, 48, 30), (81, 178, 180), (81, 80, 177), (81, 177, 178), (80, 78, 182), (80, 182, 177), (78, 74, 173), (78, 173, 182), (74, 71, 171), (74, 171, 173), (71, 69, 168), (71, 168, 171), (69, 67, 164), (69, 164, 168), (67, 66, 179), (67, 179, 164), (66, 63, 160), (66, 160, 179), (63, 61, 174), (63, 174, 160), (61, 60, 166), (61, 166, 174), (166, 60, 75), (166, 75, 181), (75, 59, 157), (75, 157, 181), (198, 157, 59), (57, 156, 158), (57, 158, 58), (76, 165, 156), (76, 156, 57), (62, 161, 165), (62, 165, 76), (65, 159, 161), (65, 161, 62), (64, 162, 159), (64, 159, 65), (68, 163, 162), (68, 162, 64), (70, 167, 163), (70, 163, 68), (72, 169, 167), (72, 167, 70), (73, 170, 169), (73, 169, 72), (77, 172, 170), (77, 170, 73), (79, 175, 172), (79, 172, 77), (82, 176, 175), (82, 175, 79), (59, 99, 198), (99, 98, 202), (99, 202, 198), (98, 101, 203), (98, 203, 202), (101, 95, 197), (101, 197, 203), (95, 102, 191), (95, 191, 197), (102, 92, 192), (102, 192, 191), (92, 91, 195), (92, 195, 192), (91, 88, 189), (91, 189, 195), (88, 86, 187), (88, 187, 189), (184, 86, 85), (86, 184, 187), (83, 183, 185), (83, 185, 84), (87, 186, 183), (87, 183, 83), (89, 190, 186), (89, 186, 87), (90, 188, 190), (90, 190, 89), (93, 194, 188), (93, 188, 90), (103, 193, 194), (103, 194, 93), (94, 196, 193), (94, 193, 103), (96, 201, 196), (96, 196, 94), (97, 200, 201), (97, 201, 96), (100, 199, 200), (100, 200, 97), (199, 100, 158), (58, 158, 100), (226, 184, 114), (85, 114, 184), (114, 112, 218), (114, 218, 226), (112, 111, 225), (112, 225, 218), (111, 110, 216), (111, 216, 225), (110, 210, 216), (210, 110, 107), (107, 105, 211), (107, 211, 210), (105, 119, 233), (105, 233, 211), (119, 116, 236), (119, 236, 233), (116, 115, 238), (116, 238, 236), (115, 122, 240), (115, 240, 238), (23, 26, 122), (240, 122, 26), (121, 239, 55), (56, 55, 239), (117, 237, 239), (117, 239, 121), (118, 235, 237), (118, 237, 117), (120, 234, 235), (120, 235, 118), (104, 214, 234), (104, 234, 120), (106, 212, 214), (106, 214, 104), (108, 213, 212), (108, 212, 106), (109, 215, 213), (109, 213, 108), (113, 217, 215), (113, 215, 109), (217, 113, 185), (84, 185, 113), (230, 250, 142), (151, 142, 250), (142, 140, 228), (142, 228, 230), (140, 138, 224), (140, 224, 228), (138, 137, 241), (138, 241, 224), (137, 134, 220), (137, 220, 241), (134, 133, 232), (134, 232, 220), (232, 132, 231), (133, 132, 232), (231, 132, 129), (231, 129, 244), (129, 144, 209), (129, 209, 244), (144, 127, 242), (144, 242, 209), (127, 145, 205), (127, 205, 242), (145, 124, 180), (145, 180, 205), (180, 124, 81), (176, 82, 123), (176, 123, 206), (126, 204, 206), (126, 206, 123), (125, 243, 204), (125, 204, 126), (143, 207, 243), (143, 243, 125), (128, 208, 207), (128, 207, 143), (130, 245, 208), (130, 208, 128), (131, 221, 245), (131, 245, 130), (135, 219, 221), (135, 221, 131), (136, 222, 219), (136, 219, 135), (139, 223, 222), (139, 222, 136), (141, 227, 223), (141, 223, 139), (15, 229, 227), (15, 227, 141), (15, 14, 229), (155, 253, 252), (155, 252, 146), (152, 249, 253), (152, 253, 155), (151, 250, 249), (151, 249, 152), (39, 150, 40), (247, 40, 150), (150, 248, 247), (149, 248, 150), (148, 246, 248), (148, 248, 149), (153, 255, 246), (153, 246, 148), (154, 254, 255), (154, 255, 153), (147, 251, 254), (147, 254, 154), (146, 252, 251), (146, 251, 147), (3, 2, 22), (3, 22, 21)])
me_circularringlevel2.use_remesh_fix_poles = True
me_circularringlevel2.use_remesh_preserve_attributes = False
me_circularringlevel2.use_mirror_vertex_groups = False
me_circularringlevel2.update()
me_circularringlevel3 = bpy.data.meshes.new('CircularRinglevel3')
me_circularringlevel3.from_pydata([(0.03003, 9.929, -3.386), (-1.146, 9.872, -3.386), (0.03003, 11.93, -3.386), (-1.342, 11.86, -3.386), (1.402, 11.86, -3.386), (1.206, 9.872, -3.386), (2.761, 11.66, -3.386), (4.094, 11.32, -3.386), (2.372, 9.699, -3.386), (-2.312, 9.699, 1.614), (-1.146, 9.872, 1.614), (-2.701, 11.66, 1.614), (-4.034, 11.32, 1.614), (0.03003, 9.929, 1.614), (1.206, 9.872, 1.614), (0.03003, 11.93, 1.614), (-13.37, -6.137, -3.386), (-13.7, -4.804, -3.386), (-11.74, -4.415, -3.386), (12.96, 3.285, -3.386), (13.43, 1.991, -3.386), (11.12, 2.52, -3.386), (11.52, 1.411, -3.386), (11.8, 0.2687, -3.386), (-3.454, 9.413, -3.386), (-3.454, 9.413, 1.614), (-4.563, 9.016, 1.614), (-4.563, 9.016, -3.386), (11.52, 1.411, 1.614), (13.43, 1.991, 1.614), (11.12, 2.52, 1.614), (-2.312, 9.699, -3.386), (-11.97, -2.073, -3.386), (-11.91, -3.249, -3.386), (-13.9, -3.445, -3.386), (14.03, -2.073, 1.614), (13.96, -0.7013, 1.614), (11.98, -0.8973, 1.614), (12.03, -2.073, 1.614), (12.03, -2.073, -3.386), (11.98, -0.8973, -3.386), (14.03, -2.073, -3.386), (11.8, -4.415, -3.386), (11.98, -3.249, -3.386), (13.76, -4.804, -3.386), (-11.46, 1.411, -3.386), (-13.37, 1.991, -3.386), (-11.06, 2.52, -3.386), (-12.32, 4.527, -3.386), (-10.55, 3.585, -3.386), (11.52, -5.557, 1.614), (13.43, -6.137, 1.614), (11.8, -4.415, 1.614), (-13.37, -6.137, 1.614), (-13.7, -4.804, 1.614), (3.514, 9.413, -3.386), (-9.95, 4.595, -3.386), (-11.61, 5.705, -3.386), (-10.79, 6.809, -3.386), (-12.9, -7.431, -3.386), (-12.9, -7.431, 1.614), (-12.32, -8.673, -3.386), (-12.32, -8.673, 1.614), (-9.248, 5.541, -3.386), (-8.457, 6.414, -3.386), (-11.61, -9.851, 1.614), (-11.61, -9.851, -3.386), (5.388, 10.86, -3.386), (6.63, 10.27, -3.386), (4.623, 9.016, -3.386), (-9.869, 7.826, -3.386), (-8.852, 8.749, -3.386), (-10.79, -10.96, -3.386), (-10.79, -10.96, 1.614), (-7.584, 7.205, -3.386), (-6.638, 7.907, -3.386), (-9.869, -11.97, -3.386), (-9.869, -11.97, 1.614), (5.688, 8.512, 1.614), (6.63, 10.27, 1.614), (4.623, 9.016, 1.614), (-8.852, -12.9, -3.386), (-8.852, -12.9, 1.614), (-7.748, 9.568, -3.386), (-6.57, 10.27, -3.386), (-5.628, 8.512, -3.386), (8.517, 6.414, -3.386), (7.644, 7.205, -3.386), (8.912, 8.749, -3.386), (9.929, 7.826, -3.386), (7.644, 7.205, 1.614), (8.912, 8.749, 1.614), (6.698, 7.907, 1.614), (-7.748, -13.71, -3.386), (-7.748, -13.71, 1.614), (-5.328, 10.86, -3.386), (-4.034, 11.32, -3.386), (11.67, 5.705, 1.614), (10.85, 6.809, 1.614), (10.01, 4.595, 1.614), (9.308, 5.541, 1.614), (-6.57, -14.42, 1.614), (10.85, 6.809, -3.386), (9.308, 5.541, -3.386), (10.01, 4.595, -3.386), (11.67, 5.705, -3.386), (12.38, 4.527, -3.386), (10.62, 3.585, -3.386), (-6.57, -14.42, -3.386), (-5.328, -15.01, -3.386), (-5.328, -15.01, 1.614), (12.38, 4.527, 1.614), (10.62, 3.585, 1.614), (8.517, 6.414, 1.614), (9.929, 7.826, 1.614), (7.808, 9.568, 1.614), (-2.701, 11.66, -3.386), (6.698, 7.907, -3.386), (7.808, 9.568, -3.386), (5.688, 8.512, -3.386), (-4.034, -15.47, -3.386), (-4.034, -15.47, 1.614), (-2.701, -15.8, -3.386), (-2.701, -15.8, 1.614), (-1.342, -16.01, -3.386), (-1.342, -16.01, 1.614), (3.514, 9.413, 1.614), (4.094, 11.32, 1.614), (2.372, 9.699, 1.614), (2.761, 11.66, 1.614), (5.388, 10.86, 1.614), (0.03003, -16.07, -3.386), (0.03003, -16.07, 1.614), (13.96, -0.7013, -3.386), (13.76, 0.6577, -3.386), (13.96, -3.445, -3.386), (-13.97, -2.073, -3.386), (-13.9, -0.7013, -3.386), (-11.91, -0.8973, -3.386), (-13.7, 0.6577, -3.386), (-11.74, 0.2687, -3.386), (-12.9, 3.285, -3.386), (-1.146, -14.02, -3.386), (-1.146, -14.02, 1.614), (0.03003, -14.08, 1.614), (0.03003, -14.08, -3.386), (13.76, 0.6577, 1.614), (11.8, 0.2687, 1.614), (12.96, 3.285, 1.614), (11.98, -3.249, 1.614), (13.76, -4.804, 1.614), (13.96, -3.445, 1.614), (-2.312, -13.85, -3.386), (-2.312, -13.85, 1.614), (11.12, -6.666, -3.386), (11.52, -5.557, -3.386), (13.43, -6.137, -3.386), (-3.454, -13.56, -3.386), (-3.454, -13.56, 1.614), (-4.563, -13.16, -3.386), (-4.563, -13.16, 1.614), (12.96, -7.431, -3.386), (12.38, -8.673, -3.386), (11.12, -6.666, 1.614), (-5.628, -12.66, -3.386), (-5.628, -12.66, 1.614), (-6.638, -12.05, -3.386), (-6.638, -12.05, 1.614), (10.62, -7.731, 1.614), (12.38, -8.673, 1.614), (8.517, -10.56, -3.386), (9.308, -9.687, -3.386), (10.85, -10.96, -3.386), (-7.584, -11.35, -3.386), (-7.584, -11.35, 1.614), (8.517, -10.56, 1.614), (10.85, -10.96, 1.614), (9.308, -9.687, 1.614), (10.01, -8.741, 1.614), (9.929, -11.97, -3.386), (8.912, -12.9, -3.386), (-8.457, -10.56, -3.386), (-8.457, -10.56, 1.614), (6.698, -12.05, 1.614), (8.912, -12.9, 1.614), (7.644, -11.35, 1.614), (7.644, -11.35, -3.386), (6.698, -12.05, -3.386), (-9.248, -9.687, -3.386), (-9.248, -9.687, 1.614), (7.808, -13.71, -3.386), (6.63, -14.42, -3.386), (5.688, -12.66, 1.614), (6.63, -14.42, 1.614), (-9.95, -8.741, -3.386), (-9.95, -8.741, 1.614), (5.688, -12.66, -3.386), (4.623, -13.16, -3.386), (4.623, -13.16, 1.614), (11.67, -9.851, 1.614), (-10.55, -7.731, -3.386), (-10.55, -7.731, 1.614), (5.388, -15.01, -3.386), (-11.06, -6.666, -3.386), (-11.06, -6.666, 1.614), (4.094, -15.47, -3.386), (3.514, -13.56, -3.386), (-11.46, -5.557, -3.386), (-5.328, 10.86, 1.614), (-11.46, -5.557, 1.614), (2.761, -15.8, -3.386), (2.372, -13.85, -3.386), (-6.57, 10.27, 1.614), (11.67, -9.851, -3.386), (10.01, -8.741, -3.386), (10.62, -7.731, -3.386), (-7.748, 9.568, 1.614), (-11.74, -4.415, 1.614), (1.206, -14.02, -3.386), (1.402, -16.01, -3.386), (1.206, -14.02, 1.614), (-8.852, 8.749, 1.614), (-9.869, 7.826, 1.614), (-11.91, -3.249, 1.614), (-10.79, 6.809, 1.614), (-11.61, 5.705, 1.614), (-12.32, 4.527, 1.614), (-12.9, 3.285, 1.614), (-13.37, 1.991, 1.614), (-13.7, 0.6577, 1.614), (-13.9, -0.7013, 1.614), (-13.97, -2.073, 1.614), (1.402, 11.86, 1.614), (-13.9, -3.445, 1.614), (-1.342, 11.86, 1.614), (-9.95, 4.595, 1.614), (-10.55, 3.585, 1.614), (1.402, -16.01, 1.614), (-9.248, 5.541, 1.614), (2.761, -15.8, 1.614), (4.094, -15.47, 1.614), (-8.457, 6.414, 1.614), (5.388, -15.01, 1.614), (-7.584, 7.205, 1.614), (-11.06, 2.52, 1.614), (-6.638, 7.907, 1.614), (7.808, -13.71, 1.614), (-11.97, -2.073, 1.614), (-5.628, 8.512, 1.614), (-11.91, -0.8973, 1.614), (-11.74, 0.2687, 1.614), (9.929, -11.97, 1.614), (-11.46, 1.411, 1.614), (12.96, -7.431, 1.614), (3.514, -13.56, 1.614), (2.372, -13.85, 1.614)], [], [(0, 1, 2), (3, 2, 1), (4, 5, 2), (6, 5, 4), (7, 8, 6), (9, 10, 11), (12, 9, 11), (13, 14, 15), (16, 17, 18), (19, 20, 21), (22, 21, 20), (23, 22, 20), (24, 25, 26), (24, 26, 27), (28, 29, 30), (31, 9, 25), (31, 25, 24), (32, 33, 34), (35, 36, 37), (38, 35, 37), (1, 10, 9), (1, 9, 31), (39, 40, 41), (42, 43, 44), (45, 46, 47), (0, 13, 10), (0, 10, 1), (47, 48, 49), (50, 51, 52), (5, 13, 0), (16, 53, 54), (8, 7, 55), (49, 48, 56), (57, 58, 56), (16, 59, 60), (16, 60, 53), (59, 61, 62), (59, 62, 60), (63, 56, 58), (64, 63, 58), (65, 62, 66), (61, 66, 62), (67, 68, 69), (58, 70, 64), (70, 71, 64), (66, 72, 73), (66, 73, 65), (74, 64, 71), (75, 74, 71), (72, 76, 77), (72, 77, 73), (78, 79, 80), (81, 82, 76), (71, 83, 75), (83, 84, 75), (76, 82, 77), (85, 75, 84), (27, 85, 84), (86, 87, 88), (88, 89, 86), (90, 91, 92), (93, 94, 81), (84, 95, 27), (95, 96, 27), (97, 98, 99), (100, 99, 98), (81, 94, 82), (101, 94, 93), (24, 27, 96), (31, 24, 96), (89, 102, 86), (103, 86, 102), (104, 103, 102), (102, 105, 104), (105, 106, 104), (107, 104, 106), (21, 107, 106), (0, 2, 5), (108, 101, 93), (109, 110, 101), (109, 101, 108), (30, 111, 112), (112, 111, 99), (97, 99, 111), (113, 100, 98), (98, 114, 113), (90, 113, 91), (115, 92, 91), (96, 116, 31), (1, 31, 116), (116, 3, 1), (67, 69, 7), (87, 117, 88), (118, 88, 117), (68, 118, 117), (117, 119, 68), (119, 69, 68), (55, 7, 69), (5, 6, 8), (120, 121, 110), (120, 110, 109), (122, 123, 121), (122, 121, 120), (124, 125, 123), (124, 123, 122), (126, 127, 128), (14, 128, 129), (130, 127, 80), (92, 79, 78), (114, 91, 113), (79, 92, 115), (130, 80, 79), (126, 80, 127), (129, 128, 127), (131, 132, 125), (131, 125, 124), (133, 41, 40), (19, 21, 106), (20, 134, 23), (40, 23, 134), (134, 133, 40), (43, 39, 41), (135, 43, 41), (136, 137, 32), (34, 136, 32), (138, 32, 137), (139, 138, 137), (46, 140, 139), (141, 47, 46), (57, 56, 48), (48, 47, 141), (140, 46, 45), (138, 139, 140), (17, 34, 33), (33, 18, 17), (142, 143, 144), (142, 144, 145), (146, 37, 36), (29, 147, 146), (148, 30, 29), (111, 30, 148), (147, 29, 28), (147, 37, 146), (35, 38, 149), (52, 150, 149), (150, 151, 149), (35, 149, 151), (152, 153, 143), (152, 143, 142), (154, 155, 156), (155, 42, 156), (44, 156, 42), (157, 158, 153), (157, 153, 152), (159, 160, 158), (159, 158, 157), (152, 142, 122), (157, 152, 120), (156, 161, 154), (161, 162, 154), (163, 51, 50), (164, 165, 160), (164, 160, 159), (166, 167, 165), (166, 165, 164), (168, 169, 163), (109, 108, 159), (170, 171, 172), (173, 174, 167), (173, 167, 166), (175, 176, 177), (177, 176, 178), (164, 108, 166), (93, 81, 166), (172, 179, 170), (179, 180, 170), (181, 182, 174), (181, 174, 173), (173, 166, 81), (181, 173, 81), (183, 184, 185), (186, 170, 180), (187, 186, 180), (81, 76, 181), (188, 189, 182), (188, 182, 181), (180, 190, 187), (190, 191, 187), (192, 193, 183), (76, 72, 181), (188, 181, 72), (194, 188, 72), (194, 195, 189), (194, 189, 188), (196, 187, 191), (197, 196, 191), (198, 193, 192), (169, 178, 199), (72, 66, 194), (66, 61, 194), (200, 201, 195), (200, 195, 194), (191, 202, 197), (203, 204, 201), (203, 201, 200), (202, 205, 197), (206, 197, 205), (200, 194, 61), (203, 200, 61), (61, 59, 203), (59, 16, 203), (207, 16, 18), (208, 12, 95), (96, 95, 12), (207, 209, 204), (207, 204, 203), (205, 210, 211), (95, 84, 212), (95, 212, 208), (213, 172, 214), (171, 214, 172), (162, 213, 214), (215, 154, 162), (214, 215, 162), (44, 43, 135), (216, 84, 83), (207, 217, 209), (84, 216, 212), (211, 206, 205), (218, 211, 210), (219, 218, 210), (131, 145, 219), (145, 144, 218), (220, 218, 144), (221, 83, 71), (122, 120, 152), (93, 166, 108), (164, 159, 108), (120, 109, 159), (159, 157, 120), (124, 122, 142), (142, 145, 124), (131, 124, 145), (218, 219, 145), (83, 221, 216), (207, 203, 16), (222, 71, 70), (223, 54, 217), (71, 222, 221), (224, 70, 58), (70, 224, 222), (225, 58, 57), (87, 90, 92), (87, 92, 117), (58, 225, 224), (57, 48, 226), (86, 113, 90), (86, 90, 87), (57, 226, 225), (103, 100, 113), (103, 113, 86), (48, 141, 227), (48, 227, 226), (141, 46, 228), (141, 228, 227), (46, 139, 229), (46, 229, 228), (104, 99, 100), (104, 100, 103), (139, 137, 230), (139, 230, 229), (7, 6, 129), (7, 129, 127), (107, 112, 99), (107, 99, 104), (137, 136, 231), (137, 231, 230), (6, 4, 232), (6, 232, 129), (4, 2, 15), (4, 15, 232), (231, 136, 34), (231, 34, 233), (21, 112, 107), (2, 3, 234), (2, 234, 15), (235, 226, 236), (3, 116, 11), (3, 11, 234), (34, 17, 54), (34, 54, 233), (237, 132, 219), (131, 219, 132), (116, 96, 12), (116, 12, 11), (238, 224, 235), (17, 16, 54), (219, 210, 239), (219, 239, 237), (210, 205, 240), (210, 240, 239), (241, 224, 238), (156, 44, 150), (156, 150, 51), (18, 217, 207), (205, 202, 242), (205, 242, 240), (44, 135, 151), (44, 151, 150), (243, 221, 241), (244, 236, 226), (202, 191, 193), (202, 193, 242), (33, 223, 217), (33, 217, 18), (135, 41, 35), (135, 35, 151), (245, 221, 243), (193, 190, 246), (223, 33, 32), (223, 32, 247), (133, 36, 35), (133, 35, 41), (191, 190, 193), (248, 212, 245), (134, 146, 36), (134, 36, 133), (138, 249, 247), (138, 247, 32), (184, 190, 180), (20, 29, 146), (20, 146, 134), (26, 212, 248), (226, 235, 225), (190, 184, 246), (140, 250, 249), (140, 249, 138), (19, 148, 29), (19, 29, 20), (251, 180, 179), (25, 12, 26), (225, 235, 224), (106, 111, 148), (106, 148, 19), (45, 252, 250), (45, 250, 140), (180, 251, 184), (111, 105, 97), (234, 11, 10), (224, 241, 222), (47, 244, 252), (47, 252, 45), (176, 179, 172), (105, 111, 106), (15, 234, 10), (222, 241, 221), (179, 176, 251), (47, 236, 244), (102, 98, 97), (102, 97, 105), (13, 15, 10), (221, 245, 216), (199, 172, 213), (89, 114, 98), (89, 98, 102), (49, 236, 47), (172, 199, 176), (89, 88, 91), (89, 91, 114), (56, 235, 236), (56, 236, 49), (129, 232, 14), (88, 118, 115), (88, 115, 91), (213, 162, 169), (63, 238, 235), (63, 235, 56), (213, 169, 199), (232, 15, 14), (9, 12, 25), (208, 26, 12), (212, 26, 208), (216, 245, 212), (68, 115, 118), (64, 241, 238), (64, 238, 63), (161, 253, 169), (161, 169, 162), (115, 68, 79), (74, 243, 241), (74, 241, 64), (156, 51, 253), (156, 253, 161), (68, 67, 130), (68, 130, 79), (75, 245, 243), (75, 243, 74), (54, 223, 233), (223, 247, 233), (231, 233, 247), (249, 230, 247), (250, 229, 249), (227, 228, 244), (252, 244, 228), (226, 227, 244), (250, 252, 228), (228, 229, 250), (229, 230, 249), (231, 247, 230), (85, 248, 245), (85, 245, 75), (112, 21, 30), (52, 155, 50), (30, 21, 22), (30, 22, 28), (27, 26, 248), (27, 248, 85), (50, 155, 154), (50, 154, 163), (28, 22, 23), (28, 23, 147), (163, 154, 215), (163, 215, 168), (254, 240, 198), (199, 178, 176), (147, 23, 40), (147, 40, 37), (214, 178, 168), (214, 168, 215), (255, 220, 239), (176, 175, 251), (165, 101, 160), (37, 40, 39), (37, 39, 38), (171, 177, 178), (171, 178, 214), (237, 239, 220), (251, 175, 184), (43, 149, 38), (43, 38, 39), (170, 175, 177), (170, 177, 171), (246, 183, 193), (184, 183, 246), (42, 52, 149), (42, 149, 43), (182, 82, 174), (186, 185, 175), (186, 175, 170), (189, 73, 182), (155, 52, 42), (187, 183, 185), (187, 185, 186), (51, 163, 253), (150, 52, 51), (253, 163, 169), (168, 178, 169), (185, 184, 175), (195, 73, 189), (174, 82, 167), (196, 192, 183), (196, 183, 187), (5, 14, 13), (165, 167, 101), (201, 62, 195), (239, 240, 255), (254, 255, 240), (242, 198, 240), (193, 198, 242), (197, 198, 192), (197, 192, 196), (8, 128, 14), (8, 14, 5), (204, 62, 201), (110, 160, 101), (206, 254, 198), (206, 198, 197), (55, 126, 128), (55, 128, 8), (94, 167, 82), (211, 255, 254), (211, 254, 206), (69, 80, 126), (69, 126, 55), (209, 53, 204), (209, 217, 53), (73, 195, 65), (77, 182, 73), (82, 182, 77), (144, 237, 220), (218, 220, 255), (218, 255, 211), (119, 78, 80), (119, 80, 69), (117, 92, 78), (117, 78, 119), (132, 237, 144), (125, 132, 144), (125, 144, 143), (153, 123, 143), (158, 121, 153), (110, 121, 160), (94, 101, 167), (158, 160, 121), (123, 153, 121), (125, 143, 123), (53, 217, 54), (60, 204, 53), (62, 204, 60), (65, 195, 62), (67, 7, 127), (67, 127, 130)])
me_circularringlevel3.use_remesh_fix_poles = True
me_circularringlevel3.use_remesh_preserve_attributes = False
me_circularringlevel3.use_mirror_vertex_groups = False
me_circularringlevel3.update()
me_circularringlevel4 = bpy.data.meshes.new('CircularRinglevel4')
me_circularringlevel4.from_pydata([(10.33, -1.025, -3.386), (10.48, -2.044, -3.386), (8.492, -2.24, -3.386), (6.691, -11.19, -3.386), (5.863, -11.8, -3.386), (4.754, -10.14, -3.386), (-2.018, -13.37, -3.386), (-2.018, -13.37, 1.614), (-3.018, -13.12, 1.614), (-3.018, -13.12, -3.386), (-8.309, -4.732, -3.386), (-8.106, -5.541, -3.386), (-10.02, -6.121, -3.386), (-10.27, -5.121, -3.386), (-8.432, -3.906, -3.386), (-10.42, -4.102, -3.386), (-8.473, -3.073, -3.386), (-10.47, -3.073, -3.386), (-10.42, -2.044, -3.386), (-8.432, -2.24, -3.386), (-8.309, -1.414, -3.386), (-10.27, -1.025, -3.386), (-10.02, -0.02529, -3.386), (3.284, -10.93, 1.614), (4.048, -12.77, 1.614), (4.038, -10.57, 1.614), (0.03003, 7.427, -3.386), (1.059, 7.376, -3.386), (0.863, 5.389, -3.386), (4.98, -12.33, -3.386), (4.038, -10.57, -3.386), (4.048, -12.77, -3.386), (3.284, -10.93, -3.386), (-6.631, 5.044, -3.386), (-7.395, 4.352, -3.386), (-7.395, 4.352, 1.614), (-6.631, 5.044, 1.614), (-8.087, 3.588, -3.386), (-8.087, 3.588, 1.614), (2.498, -11.21, -3.386), (3.078, -13.12, -3.386), (1.689, -11.41, -3.386), (-0.999, -13.52, -3.386), (-0.999, -13.52, 1.614), (3.078, 6.975, -3.386), (4.048, 6.628, -3.386), (3.284, 4.782, -3.386), (4.038, 4.426, -3.386), (4.98, 6.187, -3.386), (4.754, 3.997, -3.386), (5.424, 3.5, -3.386), (6.691, 5.044, -3.386), (-7.04, 1.651, -3.386), (-7.04, 1.651, 1.614), (-7.469, 0.9347, 1.614), (-7.469, 0.9347, -3.386), (-6.543, 2.321, -3.386), (-6.543, 2.321, 1.614), (4.038, 4.426, 1.614), (4.754, 3.997, 1.614), (4.98, 6.187, 1.614), (9.731, 0.9447, -3.386), (10.08, -0.02529, -3.386), (7.885, 0.1807, -3.386), (7.529, 0.9347, -3.386), (-5.982, 2.939, -3.386), (-5.982, 2.939, 1.614), (6.042, 2.939, 1.614), (6.603, 2.321, 1.614), (7.455, 4.352, 1.614), (-5.364, 3.5, -3.386), (-5.364, 3.5, 1.614), (8.369, -1.414, -3.386), (8.166, -0.6053, -3.386), (6.603, 2.321, -3.386), (6.042, 2.939, -3.386), (7.455, 4.352, -3.386), (8.147, 3.588, -3.386), (7.1, 1.651, -3.386), (8.76, 2.76, -3.386), (9.29, 1.877, -3.386), (8.147, 3.588, 1.614), (-4.694, 3.997, -3.386), (-4.694, 3.997, 1.614), (7.1, 1.651, 1.614), (7.529, 0.9347, 1.614), (9.29, 1.877, 1.614), (-3.978, 4.426, -3.386), (-3.978, 4.426, 1.614), (8.492, -3.906, -3.386), (10.33, -5.121, -3.386), (8.369, -4.732, -3.386), (1.689, 5.266, -3.386), (2.078, 7.225, -3.386), (2.498, 5.063, -3.386), (5.863, 5.657, -3.386), (-3.224, 4.782, -3.386), (-3.224, 4.782, 1.614), (10.08, -6.121, -3.386), (8.166, -5.541, -3.386), (-2.438, 5.063, -3.386), (-2.438, 5.063, 1.614), (10.08, -0.02529, 1.614), (9.731, 0.9447, 1.614), (7.885, 0.1807, 1.614), (5.424, 3.5, 1.614), (6.691, 5.044, 1.614), (5.863, 5.657, 1.614), (-1.629, 5.266, -3.386), (-1.629, 5.266, 1.614), (-9.671, 0.9447, -3.386), (-9.23, 1.877, -3.386), (-0.803, 5.389, -3.386), (-0.803, 5.389, 1.614), (0.03003, 5.429, -3.386), (0.03003, 5.429, 1.614), (2.078, 7.225, 1.614), (1.059, 7.376, 1.614), (0.863, 5.389, 1.614), (1.689, 5.266, 1.614), (2.498, 5.063, 1.614), (3.078, 6.975, 1.614), (4.048, 6.628, 1.614), (3.284, 4.782, 1.614), (5.424, -9.646, -3.386), (6.042, -9.085, -3.386), (7.455, -10.5, -3.386), (6.603, -8.467, -3.386), (8.147, -9.734, -3.386), (8.76, -8.906, -3.386), (7.1, -7.797, -3.386), (7.885, -6.327, -3.386), (8.533, -3.073, -3.386), (10.48, -4.102, -3.386), (8.76, 2.76, 1.614), (2.078, -13.37, -3.386), (1.059, -13.52, -3.386), (0.863, -11.54, -3.386), (0.03003, -11.58, -3.386), (-8.7, 2.76, -3.386), (-8.7, 2.76, 1.614), (-9.23, 1.877, 1.614), (-9.671, 0.9447, 1.614), (-5.803, 5.657, -3.386), (-10.02, -0.02529, 1.614), (-4.92, 6.187, -3.386), (2.498, -11.21, 1.614), (1.689, -11.41, 1.614), (3.078, -13.12, 1.614), (8.76, -8.906, 1.614), (7.1, -7.797, 1.614), (8.147, -9.734, 1.614), (-3.988, 6.628, -3.386), (2.078, -13.37, 1.614), (6.603, -8.467, 1.614), (7.455, -10.5, 1.614), (0.03003, -13.57, -3.386), (0.03003, -13.57, 1.614), (-7.825, 0.1807, 1.614), (-7.825, 0.1807, -3.386), (-3.018, 6.975, -3.386), (0.863, -11.54, 1.614), (5.424, -9.646, 1.614), (6.691, -11.19, 1.614), (-0.803, -11.54, -3.386), (-0.803, -11.54, 1.614), (0.03003, -11.58, 1.614), (9.29, -8.023, -3.386), (9.731, -7.091, -3.386), (9.731, -7.091, 1.614), (9.29, -8.023, 1.614), (-1.629, -11.41, -3.386), (-1.629, -11.41, 1.614), (10.08, -6.121, 1.614), (10.33, -5.121, 1.614), (-2.438, -11.21, -3.386), (-2.438, -11.21, 1.614), (-2.018, 7.225, -3.386), (-0.999, 7.376, -3.386), (10.48, -4.102, 1.614), (10.53, -3.073, -3.386), (10.53, -3.073, 1.614), (10.33, -1.025, 1.614), (8.369, -1.414, 1.614), (-3.224, -10.93, -3.386), (-3.224, -10.93, 1.614), (10.48, -2.044, 1.614), (8.492, -2.24, 1.614), (-3.978, -10.57, -3.386), (-3.978, -10.57, 1.614), (8.533, -3.073, 1.614), (-4.694, -10.14, -3.386), (-4.694, -10.14, 1.614), (8.492, -3.906, 1.614), (8.369, -4.732, 1.614), (-5.364, -9.646, -3.386), (-5.364, -9.646, 1.614), (1.059, -13.52, 1.614), (-5.982, -9.085, -3.386), (-5.982, -9.085, 1.614), (7.529, -7.081, -3.386), (-6.543, -8.467, -3.386), (-6.543, -8.467, 1.614), (8.166, -5.541, 1.614), (7.885, -6.327, 1.614), (4.98, -12.33, 1.614), (-7.04, -7.797, -3.386), (-7.04, -7.797, 1.614), (5.863, -11.8, 1.614), (-7.469, -7.081, -3.386), (-7.469, -7.081, 1.614), (-8.7, -8.906, 1.614), (-9.23, -8.023, 1.614), (-9.671, -7.091, 1.614), (-7.825, -6.327, 1.614), (-10.02, -6.121, 1.614), (-8.432, -2.24, 1.614), (-8.309, -1.414, 1.614), (-10.27, -1.025, 1.614), (-8.106, -0.6053, 1.614), (-10.42, -2.044, 1.614), (-8.473, -3.073, 1.614), (-10.47, -3.073, 1.614), (-10.42, -4.102, 1.614), (-8.432, -3.906, 1.614), (-8.309, -4.732, 1.614), (-10.27, -5.121, 1.614), (7.529, -7.081, 1.614), (-4.92, -12.33, -3.386), (-6.631, -11.19, -3.386), (-7.395, -10.5, -3.386), (-9.671, -7.091, -3.386), (-9.23, -8.023, -3.386), (-8.7, -8.906, -3.386), (-8.087, -9.734, -3.386), (4.754, -10.14, 1.614), (-3.988, 6.628, 1.614), (-8.087, -9.734, 1.614), (-2.018, 7.225, 1.614), (-3.018, 6.975, 1.614), (-3.988, -12.77, -3.386), (-5.803, -11.8, -3.386), (-7.825, -6.327, -3.386), (-4.92, -12.33, 1.614), (0.03003, 7.427, 1.614), (-0.999, 7.376, 1.614), (-5.803, 5.657, 1.614), (-8.106, -5.541, 1.614), (-7.395, -10.5, 1.614), (-4.92, 6.187, 1.614), (-6.631, -11.19, 1.614), (-5.803, -11.8, 1.614), (-8.106, -0.6053, -3.386), (8.166, -0.6053, 1.614), (-3.988, -12.77, 1.614), (6.042, -9.085, 1.614)], [], [(0, 1, 2), (3, 4, 5), (6, 7, 8), (6, 8, 9), (10, 11, 12), (12, 13, 10), (14, 10, 13), (13, 15, 14), (16, 14, 15), (17, 18, 16), (19, 16, 18), (20, 19, 21), (22, 20, 21), (23, 24, 25), (26, 27, 28), (4, 29, 5), (30, 5, 29), (29, 31, 30), (32, 30, 31), (33, 34, 35), (33, 35, 36), (34, 37, 38), (34, 38, 35), (39, 32, 40), (41, 39, 40), (42, 43, 7), (42, 7, 6), (44, 45, 46), (47, 48, 49), (50, 49, 51), (52, 53, 54), (52, 54, 55), (56, 57, 53), (56, 53, 52), (58, 59, 60), (61, 62, 63), (63, 64, 61), (65, 66, 57), (65, 57, 56), (67, 68, 69), (70, 71, 66), (70, 66, 65), (72, 73, 62), (73, 63, 62), (74, 75, 76), (76, 77, 74), (78, 74, 77), (77, 79, 78), (79, 80, 78), (64, 78, 80), (81, 69, 68), (82, 83, 71), (82, 71, 70), (84, 81, 68), (85, 86, 84), (87, 88, 83), (87, 83, 82), (89, 90, 91), (75, 50, 76), (51, 76, 50), (92, 28, 93), (27, 93, 28), (93, 44, 92), (94, 92, 44), (46, 94, 44), (47, 46, 45), (45, 48, 47), (95, 49, 48), (51, 49, 95), (96, 97, 88), (96, 88, 87), (91, 98, 99), (80, 61, 64), (100, 101, 97), (100, 97, 96), (102, 103, 104), (67, 69, 105), (106, 105, 69), (107, 59, 106), (108, 109, 101), (108, 101, 100), (110, 111, 55), (112, 113, 109), (112, 109, 108), (114, 115, 113), (114, 113, 112), (116, 117, 118), (118, 119, 116), (120, 121, 119), (122, 121, 123), (107, 60, 59), (105, 106, 59), (60, 122, 58), (123, 58, 122), (120, 123, 121), (116, 119, 121), (124, 125, 126), (125, 127, 126), (128, 126, 127), (129, 128, 130), (99, 98, 131), (132, 133, 89), (62, 0, 72), (81, 84, 134), (28, 115, 114), (31, 40, 32), (135, 136, 137), (138, 137, 136), (38, 37, 139), (38, 139, 140), (65, 56, 34), (139, 111, 141), (139, 141, 140), (70, 65, 34), (34, 33, 70), (66, 35, 57), (111, 110, 142), (111, 142, 141), (82, 70, 33), (33, 143, 82), (57, 38, 53), (110, 144, 142), (143, 145, 82), (87, 82, 145), (146, 147, 148), (149, 150, 151), (83, 36, 71), (145, 152, 87), (96, 87, 152), (153, 148, 147), (151, 154, 155), (156, 157, 43), (156, 43, 42), (55, 54, 158), (55, 158, 159), (152, 160, 96), (100, 96, 160), (161, 153, 147), (155, 162, 163), (164, 165, 166), (164, 166, 138), (167, 168, 169), (167, 169, 170), (171, 172, 165), (171, 165, 164), (168, 98, 173), (168, 173, 169), (98, 90, 174), (98, 174, 173), (175, 176, 172), (175, 172, 171), (108, 100, 160), (160, 177, 108), (112, 108, 177), (177, 178, 112), (178, 26, 112), (114, 112, 26), (28, 114, 26), (90, 133, 179), (90, 179, 174), (133, 180, 181), (133, 181, 179), (182, 102, 183), (184, 185, 176), (184, 176, 175), (1, 186, 181), (1, 181, 180), (186, 182, 187), (188, 189, 185), (188, 185, 184), (0, 182, 186), (0, 186, 1), (111, 139, 52), (52, 55, 111), (55, 159, 110), (22, 110, 159), (62, 102, 182), (62, 182, 0), (179, 181, 190), (191, 192, 189), (191, 189, 188), (139, 37, 52), (37, 34, 56), (56, 52, 37), (103, 102, 62), (193, 194, 174), (195, 196, 192), (195, 192, 191), (135, 153, 197), (135, 197, 136), (198, 199, 196), (198, 196, 195), (132, 2, 1), (180, 132, 1), (133, 132, 180), (90, 89, 133), (98, 91, 90), (168, 131, 98), (167, 200, 168), (2, 72, 0), (40, 148, 153), (40, 153, 135), (31, 24, 148), (31, 148, 40), (131, 168, 200), (201, 202, 199), (201, 199, 198), (203, 204, 173), (29, 205, 24), (29, 24, 31), (206, 207, 202), (206, 202, 201), (4, 208, 205), (4, 205, 29), (209, 210, 207), (209, 207, 206), (211, 207, 212), (212, 210, 213), (213, 214, 215), (216, 217, 218), (219, 158, 144), (218, 220, 216), (221, 216, 220), (222, 223, 221), (224, 221, 223), (225, 224, 226), (215, 225, 226), (130, 200, 167), (156, 42, 138), (61, 103, 62), (80, 86, 103), (80, 103, 61), (167, 129, 130), (86, 80, 79), (127, 130, 128), (42, 6, 164), (161, 137, 138), (161, 138, 166), (79, 134, 86), (110, 22, 144), (126, 3, 124), (5, 124, 3), (22, 21, 218), (22, 218, 144), (81, 134, 77), (79, 77, 134), (21, 18, 220), (21, 220, 218), (204, 227, 169), (18, 17, 222), (18, 222, 220), (188, 228, 191), (195, 191, 229), (169, 173, 204), (222, 17, 15), (222, 15, 223), (229, 230, 195), (3, 163, 4), (15, 13, 226), (15, 226, 223), (170, 169, 227), (4, 163, 208), (13, 12, 215), (13, 215, 226), (198, 195, 230), (201, 198, 230), (12, 231, 213), (12, 213, 215), (163, 3, 155), (126, 155, 3), (231, 232, 212), (231, 212, 213), (194, 203, 173), (227, 150, 170), (150, 149, 170), (173, 174, 194), (232, 233, 211), (232, 211, 212), (230, 234, 201), (206, 201, 234), (24, 23, 148), (205, 25, 24), (146, 148, 23), (208, 235, 205), (163, 235, 208), (197, 153, 161), (97, 236, 88), (40, 135, 41), (211, 233, 234), (211, 234, 237), (109, 113, 238), (101, 109, 239), (38, 57, 35), (240, 184, 9), (228, 188, 240), (241, 191, 228), (184, 175, 9), (175, 171, 9), (229, 191, 241), (184, 240, 188), (6, 9, 171), (171, 164, 6), (164, 138, 42), (137, 41, 135), (156, 138, 136), (210, 209, 214), (242, 214, 209), (189, 192, 243), (244, 245, 113), (35, 71, 36), (234, 233, 206), (115, 244, 113), (36, 83, 246), (11, 247, 214), (11, 214, 242), (233, 232, 206), (10, 225, 247), (10, 247, 11), (117, 244, 118), (115, 118, 244), (199, 248, 196), (14, 224, 225), (14, 225, 10), (202, 248, 199), (224, 14, 16), (224, 16, 221), (242, 209, 231), (232, 231, 209), (209, 206, 232), (236, 97, 239), (249, 88, 236), (101, 239, 97), (238, 239, 109), (246, 83, 249), (245, 238, 113), (207, 237, 202), (196, 250, 192), (231, 12, 242), (11, 242, 12), (19, 216, 221), (19, 221, 16), (15, 17, 16), (20, 217, 216), (20, 216, 19), (140, 141, 53), (38, 140, 53), (71, 35, 66), (88, 249, 83), (210, 212, 207), (250, 196, 248), (251, 192, 250), (18, 21, 19), (252, 219, 217), (252, 217, 20), (54, 53, 141), (141, 142, 54), (158, 54, 142), (144, 158, 142), (252, 20, 22), (159, 252, 22), (159, 158, 219), (159, 219, 252), (103, 86, 85), (85, 104, 103), (134, 84, 86), (104, 253, 102), (253, 183, 102), (174, 179, 193), (190, 193, 179), (181, 186, 190), (187, 190, 186), (183, 187, 182), (161, 166, 197), (157, 197, 166), (43, 157, 166), (43, 166, 165), (172, 7, 165), (176, 8, 172), (254, 8, 185), (251, 243, 192), (243, 254, 189), (185, 189, 254), (176, 185, 8), (7, 172, 8), (43, 165, 7), (154, 151, 150), (255, 155, 154), (247, 215, 214), (214, 213, 210), (162, 155, 255), (225, 215, 247), (235, 163, 162), (223, 226, 224), (248, 202, 237), (25, 205, 235), (220, 222, 221), (237, 207, 211), (144, 218, 217), (155, 126, 151), (128, 151, 126), (219, 144, 217), (129, 149, 151), (129, 151, 128), (77, 76, 69), (77, 69, 81), (170, 149, 129), (170, 129, 167), (76, 51, 106), (76, 106, 69), (107, 106, 51), (150, 200, 130), (107, 51, 95), (150, 130, 127), (150, 127, 154), (95, 48, 60), (95, 60, 107), (48, 45, 122), (48, 122, 60), (154, 127, 125), (154, 125, 255), (45, 44, 121), (45, 121, 122), (255, 125, 124), (255, 124, 162), (44, 93, 116), (44, 116, 121), (93, 27, 117), (93, 117, 116), (5, 235, 162), (5, 162, 124), (27, 26, 117), (30, 25, 235), (30, 235, 5), (28, 118, 115), (32, 23, 25), (32, 25, 30), (92, 119, 118), (92, 118, 28), (39, 146, 23), (39, 23, 32), (94, 120, 119), (94, 119, 92), (41, 147, 146), (41, 146, 39), (46, 123, 120), (46, 120, 94), (137, 161, 147), (137, 147, 41), (47, 58, 123), (47, 123, 46), (49, 59, 58), (49, 58, 47), (85, 64, 63), (85, 63, 104), (50, 105, 59), (50, 59, 49), (104, 63, 73), (104, 73, 253), (75, 67, 105), (75, 105, 50), (253, 73, 72), (253, 72, 183), (74, 68, 67), (74, 67, 75), (183, 72, 2), (183, 2, 187), (78, 84, 68), (78, 68, 74), (187, 2, 132), (187, 132, 190), (64, 85, 84), (64, 84, 78), (89, 193, 190), (89, 190, 132), (91, 194, 193), (91, 193, 89), (26, 244, 117), (26, 178, 245), (26, 245, 244), (99, 203, 194), (99, 194, 91), (178, 177, 238), (178, 238, 245), (131, 204, 203), (131, 203, 99), (177, 160, 239), (177, 239, 238), (160, 152, 236), (160, 236, 239), (200, 227, 204), (200, 204, 131), (152, 145, 249), (152, 249, 236), (145, 143, 246), (145, 246, 249), (200, 150, 227), (156, 136, 157), (197, 157, 136), (33, 36, 143), (246, 143, 36), (234, 230, 248), (234, 248, 237), (229, 250, 248), (229, 248, 230), (229, 251, 250), (241, 251, 229), (228, 243, 251), (228, 251, 241), (240, 254, 243), (240, 243, 228), (9, 8, 254), (9, 254, 240)])
me_circularringlevel4.use_remesh_fix_poles = True
me_circularringlevel4.use_remesh_preserve_attributes = False
me_circularringlevel4.use_mirror_vertex_groups = False
me_circularringlevel4.update()
me_circularringlevel5_inner = bpy.data.meshes.new('CircularRinglevel5(inner)')
me_circularringlevel5_inner.from_pydata([(4.883, -1.479, -3.386), (4.605, -1.016, -3.386), (5.85, -0.1843, -3.386), (6.203, -0.7733, -3.386), (5.114, -1.967, -3.386), (0.03003, -11.07, -3.386), (0.03003, -11.07, 1.614), (-0.656, -11.04, 1.614), (-0.656, -11.04, -3.386), (6.497, -1.394, -3.386), (6.729, -2.041, -3.386), (-0.509, -9.549, -3.386), (-0.509, -9.549, 1.614), (0.03003, -9.575, 1.614), (0.03003, -9.575, -3.386), (-1.043, -9.47, -3.386), (-1.043, -9.47, 1.614), (6.996, -3.387, -3.386), (7.03, -4.073, -3.386), (5.533, -4.073, -3.386), (-1.567, -9.339, -3.386), (-1.567, -9.339, 1.614), (5.506, -4.612, -3.386), (6.996, -4.759, -3.386), (5.427, -5.146, -3.386), (-2.076, -9.157, -3.386), (-2.076, -9.157, 1.614), (-2.564, -8.926, -3.386), (-2.564, -8.926, 1.614), (-3.027, -8.648, -3.386), (-3.027, -8.648, 1.614), (6.895, -2.707, -3.386), (5.296, -2.476, -3.386), (5.427, -3.0, -3.386), (5.506, -3.534, -3.386), (6.895, -5.439, -3.386), (6.729, -6.105, -3.386), (5.296, -5.67, -3.386), (0.569, -9.549, 1.614), (0.569, -9.549, -3.386), (-3.027, 0.5017, -3.386), (-3.859, 1.747, -3.386), (-2.564, 0.7797, -3.386), (-2.076, 1.011, -3.386), (-3.27, 2.1, -3.386), (-2.649, 2.394, -3.386), (4.883, -6.667, 1.614), (4.883, -6.667, -3.386), (4.605, -7.13, -3.386), (4.605, -7.13, 1.614), (-2.002, 2.626, -3.386), (4.283, -7.564, -3.386), (4.283, -7.564, 1.614), (-1.567, 1.193, -3.386), (3.921, -7.964, -3.386), (3.921, -7.964, 1.614), (3.521, -8.326, -3.386), (3.521, -8.326, 1.614), (3.087, -8.648, -3.386), (3.087, -8.648, 1.614), (2.624, -8.926, -3.386), (2.624, -8.926, 1.614), (2.136, -9.157, -3.386), (2.136, -9.157, 1.614), (0.03003, 2.927, -3.386), (0.716, 2.893, -3.386), (0.03003, 1.43, -3.386), (1.396, 2.792, -3.386), (1.103, 1.324, -3.386), (1.627, -9.339, -3.386), (1.627, -9.339, 1.614), (2.062, 2.626, -3.386), (2.709, 2.394, -3.386), (2.136, 1.011, -3.386), (1.103, -9.47, -3.386), (1.103, -9.47, 1.614), (3.087, 0.5017, -3.386), (4.471, 1.338, -3.386), (3.521, 0.1797, -3.386), (-6.669, -6.105, -3.386), (-6.669, -6.105, 1.614), (-6.835, -5.439, 1.614), (-6.437, -6.752, -3.386), (-6.437, -6.752, 1.614), (-6.143, -7.373, -3.386), (-6.143, -7.373, 1.614), (-5.79, -7.962, -3.386), (-5.79, -7.962, 1.614), (4.98, 0.8767, -3.386), (5.441, 0.3677, -3.386), (3.921, -0.1823, -3.386), (4.283, -0.5823, -3.386), (-5.381, -8.514, -3.386), (-5.381, -8.514, 1.614), (-1.336, 2.792, -3.386), (-2.002, 2.626, 1.614), (-1.336, 2.792, 1.614), (-4.92, -9.023, -3.386), (-4.92, -9.023, 1.614), (-2.649, 2.394, 1.614), (-4.411, -9.484, -3.386), (-4.411, -9.484, 1.614), (-3.27, 2.1, 1.614), (-3.859, -9.893, 1.614), (-3.859, -9.893, -3.386), (3.33, 2.1, -3.386), (3.919, 1.747, -3.386), (2.624, 0.7797, -3.386), (-0.509, 1.403, -3.386), (-1.043, 1.324, -3.386), (-0.656, 2.893, -3.386), (0.569, 1.403, -3.386), (1.627, 1.193, -3.386), (-3.027, 0.5017, 1.614), (-3.461, 0.1797, -3.386), (-2.564, 0.7797, 1.614), (-3.461, -8.326, -3.386), (-3.461, -8.326, 1.614), (-2.076, 1.011, 1.614), (-3.861, -7.964, -3.386), (-3.861, -7.964, 1.614), (-5.236, -5.67, -3.386), (-5.054, -6.179, -3.386), (-1.567, 1.193, 1.614), (-4.223, -7.564, -3.386), (-4.223, -7.564, 1.614), (-4.545, -7.13, -3.386), (-4.545, -7.13, 1.614), (-1.043, 1.324, 1.614), (-5.367, -5.146, -3.386), (-6.835, -5.439, -3.386), (-4.823, -6.667, -3.386), (-4.823, -6.667, 1.614), (-0.509, 1.403, 1.614), (-5.054, -6.179, 1.614), (0.03003, 1.43, 1.614), (-6.936, -4.759, -3.386), (-6.97, -4.073, -3.386), (-5.446, -4.612, -3.386), (-5.236, -5.67, 1.614), (0.569, 1.403, 1.614), (1.103, 1.324, 1.614), (1.627, 1.193, 1.614), (2.136, 1.011, 1.614), (-5.367, -5.146, 1.614), (2.624, 0.7797, 1.614), (-5.446, -4.612, 1.614), (3.087, 0.5017, 1.614), (6.895, -5.439, 1.614), (6.996, -4.759, 1.614), (7.03, -4.073, 1.614), (6.996, -3.387, 1.614), (-4.823, -1.479, 1.614), (-4.545, -1.016, 1.614), (-5.79, -0.1843, 1.614), (6.895, -2.707, 1.614), (6.729, -2.041, 1.614), (-5.381, 0.3677, 1.614), (-6.143, -0.7733, 1.614), (6.497, -1.394, 1.614), (-4.223, -0.5823, 1.614), (6.203, -0.7733, 1.614), (-3.861, -0.1823, 1.614), (5.85, -0.1843, 1.614), (5.296, -2.476, 1.614), (5.114, -1.967, 1.614), (5.533, -4.073, 1.614), (5.427, -3.0, 1.614), (4.98, 0.8767, 1.614), (3.921, -0.1823, 1.614), (5.441, 0.3677, 1.614), (-4.92, 0.8767, 1.614), (-4.411, 1.338, 1.614), (-3.461, 0.1797, 1.614), (-3.859, 1.747, 1.614), (-0.656, 2.893, 1.614), (-5.236, -2.476, -3.386), (-6.669, -2.041, -3.386), (-5.054, -1.967, -3.386), (-6.143, -0.7733, -3.386), (-4.823, -1.479, -3.386), (-5.79, -0.1843, -3.386), (-4.545, -1.016, -3.386), (-4.223, -0.5823, -3.386), (-5.381, 0.3677, -3.386), (-3.861, -0.1823, -3.386), (-6.835, -2.707, 1.614), (-6.936, -3.387, 1.614), (-5.367, -3.0, 1.614), (-6.437, -1.394, 1.614), (-5.054, -1.967, 1.614), (-5.236, -2.476, 1.614), (-6.669, -2.041, 1.614), (-5.446, -3.534, 1.614), (-5.472, -4.073, 1.614), (-6.97, -4.073, 1.614), (-6.936, -4.759, 1.614), (4.605, -1.016, 1.614), (4.883, -1.479, 1.614), (5.506, -4.612, 1.614), (5.427, -5.146, 1.614), (5.506, -3.534, 1.614), (-4.92, 0.8767, -3.386), (-4.411, 1.338, -3.386), (5.114, -6.179, 1.614), (6.203, -7.373, 1.614), (4.98, -9.023, 1.614), (5.441, -8.514, 1.614), (4.471, -9.484, 1.614), (5.85, -7.962, 1.614), (5.296, -5.67, 1.614), (6.729, -6.105, 1.614), (6.497, -6.752, 1.614), (-6.936, -3.387, -3.386), (-6.835, -2.707, -3.386), (-5.367, -3.0, -3.386), (-5.446, -3.534, -3.386), (-6.437, -1.394, -3.386), (-5.472, -4.073, -3.386), (-1.336, -10.94, 1.614), (0.03003, 2.927, 1.614), (5.441, -8.514, -3.386), (5.85, -7.962, -3.386), (5.114, -6.179, -3.386), (6.203, -7.373, -3.386), (6.497, -6.752, -3.386), (4.98, -9.023, -3.386), (3.521, 0.1797, 1.614), (3.919, 1.747, 1.614), (3.33, 2.1, 1.614), (4.283, -0.5823, 1.614), (4.471, 1.338, 1.614), (0.716, 2.893, 1.614), (1.396, 2.792, 1.614), (2.062, 2.626, 1.614), (2.709, 2.394, 1.614), (3.919, -9.893, 1.614), (-1.336, -10.94, -3.386), (-2.002, -10.77, -3.386), (-2.649, -10.54, -3.386), (2.062, -10.77, 1.614), (3.33, -10.25, 1.614), (-3.27, -10.25, -3.386), (1.396, -10.94, 1.614), (2.709, -10.54, -3.386), (2.062, -10.77, -3.386), (1.396, -10.94, -3.386), (0.716, -11.04, -3.386), (4.471, -9.484, -3.386), (0.716, -11.04, 1.614), (2.709, -10.54, 1.614), (-2.649, -10.54, 1.614), (-2.002, -10.77, 1.614), (-3.27, -10.25, 1.614), (3.919, -9.893, -3.386), (3.33, -10.25, -3.386)], [], [(0, 1, 2), (2, 3, 0), (4, 0, 3), (5, 6, 7), (5, 7, 8), (3, 9, 4), (9, 10, 4), (11, 12, 13), (11, 13, 14), (15, 16, 12), (15, 12, 11), (17, 18, 19), (20, 21, 16), (20, 16, 15), (22, 23, 24), (25, 26, 21), (25, 21, 20), (27, 28, 26), (27, 26, 25), (29, 30, 28), (29, 28, 27), (10, 31, 32), (32, 4, 10), (33, 32, 31), (31, 17, 33), (34, 33, 17), (19, 34, 17), (22, 19, 23), (18, 23, 19), (35, 24, 23), (36, 37, 35), (38, 39, 14), (38, 14, 13), (40, 41, 42), (43, 42, 44), (44, 45, 43), (46, 47, 48), (46, 48, 49), (45, 50, 43), (49, 48, 51), (49, 51, 52), (53, 43, 50), (52, 51, 54), (52, 54, 55), (55, 54, 56), (55, 56, 57), (57, 56, 58), (57, 58, 59), (59, 58, 60), (59, 60, 61), (61, 60, 62), (61, 62, 63), (64, 65, 66), (65, 67, 68), (63, 62, 69), (63, 69, 70), (71, 72, 73), (70, 69, 74), (70, 74, 75), (39, 38, 74), (75, 74, 38), (76, 77, 78), (79, 80, 81), (79, 82, 83), (79, 83, 80), (82, 84, 85), (82, 85, 83), (84, 86, 87), (84, 87, 85), (88, 89, 90), (91, 90, 89), (1, 91, 89), (89, 2, 1), (86, 92, 93), (86, 93, 87), (94, 50, 95), (94, 95, 96), (92, 97, 98), (92, 98, 93), (50, 45, 99), (50, 99, 95), (100, 101, 98), (100, 98, 97), (45, 44, 102), (45, 102, 99), (101, 100, 103), (104, 103, 100), (77, 88, 90), (90, 78, 77), (105, 106, 107), (108, 109, 110), (109, 53, 94), (50, 94, 53), (94, 110, 109), (66, 108, 110), (110, 64, 66), (111, 66, 65), (68, 111, 65), (112, 68, 67), (67, 71, 112), (73, 112, 71), (72, 105, 73), (107, 73, 105), (76, 107, 106), (77, 76, 106), (40, 113, 114), (42, 115, 113), (42, 113, 40), (116, 117, 29), (30, 29, 117), (43, 118, 115), (43, 115, 42), (117, 116, 119), (117, 119, 120), (121, 122, 79), (53, 123, 118), (53, 118, 43), (124, 125, 120), (124, 120, 119), (126, 127, 125), (126, 125, 124), (109, 128, 123), (109, 123, 53), (129, 121, 130), (79, 130, 121), (131, 132, 127), (131, 127, 126), (108, 133, 128), (108, 128, 109), (122, 134, 132), (122, 132, 131), (66, 135, 133), (66, 133, 108), (136, 137, 138), (122, 139, 134), (111, 140, 135), (111, 135, 66), (111, 141, 140), (68, 141, 111), (80, 83, 134), (85, 87, 132), (130, 79, 81), (112, 142, 141), (112, 141, 68), (121, 139, 122), (73, 143, 142), (73, 142, 112), (101, 120, 98), (98, 120, 93), (139, 80, 134), (83, 85, 134), (129, 144, 139), (129, 139, 121), (107, 145, 143), (107, 143, 73), (138, 146, 144), (138, 144, 129), (76, 147, 145), (76, 145, 107), (132, 134, 85), (127, 132, 87), (93, 127, 87), (36, 35, 148), (35, 23, 149), (35, 149, 148), (23, 18, 150), (23, 150, 149), (126, 124, 92), (92, 86, 126), (131, 126, 86), (86, 84, 131), (122, 131, 84), (82, 79, 122), (18, 17, 151), (18, 151, 150), (152, 153, 154), (17, 31, 155), (17, 155, 151), (31, 10, 156), (31, 156, 155), (157, 154, 153), (154, 158, 152), (82, 122, 84), (10, 9, 159), (10, 159, 156), (160, 157, 153), (3, 161, 159), (3, 159, 9), (162, 157, 160), (2, 163, 161), (2, 161, 3), (164, 156, 165), (150, 151, 166), (151, 155, 167), (168, 169, 170), (149, 150, 166), (171, 162, 172), (157, 162, 171), (172, 162, 173), (172, 173, 113), (115, 174, 113), (175, 96, 128), (176, 177, 178), (178, 179, 180), (180, 181, 182), (172, 113, 174), (183, 182, 184), (185, 183, 184), (186, 187, 188), (158, 189, 190), (190, 152, 158), (191, 190, 192), (192, 186, 191), (189, 192, 190), (188, 191, 186), (193, 188, 187), (194, 193, 195), (194, 195, 146), (196, 146, 195), (81, 144, 196), (80, 139, 81), (170, 197, 163), (163, 198, 161), (161, 165, 159), (199, 149, 166), (200, 149, 199), (148, 149, 200), (201, 166, 151), (167, 201, 151), (164, 167, 155), (155, 156, 164), (159, 165, 156), (184, 202, 185), (202, 203, 185), (114, 185, 203), (114, 203, 40), (41, 40, 203), (44, 42, 41), (204, 46, 205), (206, 207, 55), (59, 208, 57), (205, 46, 209), (209, 49, 207), (118, 102, 115), (200, 210, 148), (211, 148, 210), (210, 204, 211), (212, 211, 204), (205, 212, 204), (128, 133, 175), (213, 214, 215), (215, 216, 213), (176, 215, 214), (137, 213, 216), (177, 176, 214), (217, 178, 177), (179, 178, 217), (181, 180, 179), (184, 182, 181), (216, 218, 137), (218, 138, 137), (138, 129, 136), (130, 136, 129), (21, 219, 16), (24, 35, 37), (220, 175, 135), (133, 135, 175), (221, 48, 222), (223, 224, 47), (37, 36, 223), (28, 30, 103), (101, 103, 30), (30, 117, 101), (224, 223, 225), (222, 47, 224), (226, 54, 221), (225, 223, 36), (78, 227, 147), (78, 147, 76), (163, 2, 170), (89, 170, 2), (90, 169, 227), (90, 227, 78), (88, 168, 170), (228, 229, 145), (88, 170, 89), (91, 230, 169), (91, 169, 90), (1, 197, 230), (1, 230, 91), (168, 231, 169), (0, 198, 197), (0, 197, 1), (230, 170, 169), (165, 4, 32), (165, 32, 164), (227, 231, 147), (198, 0, 165), (4, 165, 0), (164, 32, 33), (164, 33, 167), (198, 163, 197), (197, 170, 230), (44, 41, 174), (44, 174, 102), (167, 33, 34), (167, 34, 201), (172, 41, 203), (19, 166, 201), (19, 201, 34), (172, 174, 41), (165, 161, 198), (227, 169, 231), (228, 147, 231), (22, 199, 166), (22, 166, 19), (203, 202, 171), (203, 171, 172), (24, 200, 199), (24, 199, 22), (202, 184, 157), (202, 157, 171), (37, 210, 200), (37, 200, 24), (181, 154, 184), (157, 184, 154), (37, 204, 210), (181, 179, 158), (181, 158, 154), (123, 128, 96), (95, 123, 96), (99, 118, 95), (174, 115, 102), (102, 118, 99), (123, 95, 118), (140, 232, 135), (233, 232, 141), (142, 143, 234), (143, 145, 229), (147, 228, 145), (229, 235, 143), (235, 234, 143), (234, 233, 142), (141, 142, 233), (140, 141, 232), (220, 135, 232), (231, 168, 77), (88, 77, 168), (179, 217, 189), (179, 189, 158), (77, 228, 231), (217, 177, 192), (217, 192, 189), (228, 77, 106), (177, 214, 186), (177, 186, 192), (106, 105, 229), (106, 229, 228), (214, 213, 187), (214, 187, 186), (146, 196, 144), (105, 72, 235), (105, 235, 229), (213, 137, 195), (213, 195, 187), (187, 195, 193), (144, 81, 139), (195, 137, 136), (195, 136, 196), (72, 71, 234), (72, 234, 235), (71, 67, 233), (71, 233, 234), (136, 130, 81), (136, 81, 196), (67, 65, 232), (67, 232, 233), (65, 64, 220), (65, 220, 232), (146, 138, 218), (146, 218, 194), (13, 12, 6), (64, 110, 175), (64, 175, 220), (216, 193, 194), (216, 194, 218), (110, 94, 96), (110, 96, 175), (215, 188, 193), (215, 193, 216), (52, 207, 49), (176, 191, 188), (176, 188, 215), (14, 5, 11), (55, 207, 52), (178, 190, 191), (178, 191, 176), (57, 208, 55), (49, 209, 46), (180, 152, 190), (180, 190, 178), (182, 153, 152), (182, 152, 180), (61, 236, 59), (20, 15, 237), (238, 239, 25), (183, 160, 153), (183, 153, 182), (70, 240, 63), (63, 241, 61), (242, 104, 27), (185, 162, 160), (185, 160, 183), (75, 243, 70), (114, 173, 162), (114, 162, 185), (244, 245, 62), (246, 247, 74), (206, 55, 208), (114, 113, 173), (248, 226, 206), (226, 221, 207), (226, 207, 206), (209, 207, 221), (209, 221, 222), (48, 221, 51), (47, 222, 48), (222, 224, 205), (222, 205, 209), (75, 38, 249), (243, 75, 249), (240, 70, 243), (250, 63, 240), (241, 63, 250), (236, 61, 241), (208, 59, 236), (6, 249, 38), (38, 13, 6), (7, 6, 12), (7, 12, 16), (251, 252, 26), (253, 251, 26), (103, 253, 28), (26, 28, 253), (21, 26, 252), (219, 21, 252), (7, 16, 219), (225, 212, 205), (225, 205, 224), (36, 211, 212), (36, 212, 225), (51, 221, 54), (148, 211, 36), (120, 101, 117), (226, 248, 54), (204, 37, 223), (56, 54, 248), (47, 46, 223), (204, 223, 46), (127, 93, 125), (125, 93, 120), (247, 249, 6), (247, 6, 5), (248, 254, 58), (58, 56, 248), (246, 243, 249), (246, 249, 247), (254, 255, 60), (60, 58, 254), (245, 240, 243), (245, 243, 246), (244, 250, 240), (244, 240, 245), (255, 241, 250), (255, 250, 244), (254, 236, 241), (254, 241, 255), (255, 244, 62), (62, 60, 255), (248, 208, 254), (254, 208, 236), (206, 208, 248), (103, 104, 253), (242, 253, 104), (239, 251, 253), (239, 253, 242), (238, 252, 251), (238, 251, 239), (237, 219, 252), (237, 252, 238), (8, 7, 219), (8, 219, 237), (237, 238, 20), (239, 242, 25), (27, 25, 242), (29, 27, 104), (100, 29, 104), (25, 20, 238), (8, 237, 15), (15, 11, 8), (5, 8, 11), (14, 39, 5), (69, 62, 245), (245, 246, 69), (74, 69, 246), (39, 74, 247), (5, 39, 247), (29, 100, 116), (100, 97, 119), (119, 116, 100), (97, 92, 119), (124, 119, 92)])
me_circularringlevel5_inner.use_remesh_fix_poles = True
me_circularringlevel5_inner.use_remesh_preserve_attributes = False
me_circularringlevel5_inner.use_mirror_vertex_groups = False
me_circularringlevel5_inner.update()

# ---- objects
ob_circularringlevel1_outer = bpy.data.objects.new('CircularRinglevel1(outer)', me_circularringlevel1_outer)
ob_circularringlevel2 = bpy.data.objects.new('CircularRinglevel2', me_circularringlevel2)
ob_circularringlevel3 = bpy.data.objects.new('CircularRinglevel3', me_circularringlevel3)
ob_circularringlevel4 = bpy.data.objects.new('CircularRinglevel4', me_circularringlevel4)
ob_circularringlevel5_inner = bpy.data.objects.new('CircularRinglevel5(inner)', me_circularringlevel5_inner)

# ---- transforms, parenting, visibility, modifiers, constraints
ob_circularringlevel1_outer.location = (0.0, 0.0, 0.0)
ob_circularringlevel1_outer.lineart.crease_threshold = 0.0
ob_circularringlevel2.location = (0.0, 0.0, 0.0)
ob_circularringlevel2.lineart.crease_threshold = 0.0
ob_circularringlevel3.location = (0.0, 0.0, 0.0)
ob_circularringlevel3.lineart.crease_threshold = 0.0
ob_circularringlevel4.location = (0.0, 0.0, 0.0)
ob_circularringlevel4.lineart.crease_threshold = 0.0
ob_circularringlevel5_inner.location = (0.0, 0.0, 0.0)
ob_circularringlevel5_inner.lineart.crease_threshold = 0.0

# ---- collection membership
col_collection_2.objects.link(ob_circularringlevel1_outer)
col_collection_2.objects.link(ob_circularringlevel2)
col_collection_2.objects.link(ob_circularringlevel3)
col_collection_2.objects.link(ob_circularringlevel4)
col_collection_2.objects.link(ob_circularringlevel5_inner)

# ---- scene / render settings (as saved in the file)
scene.frame_start = 1; scene.frame_end = 250; scene.frame_set(1)
scene.render.engine = 'BLENDER_EEVEE_NEXT'
scene.cycles.use_denoising = False
scene.cycles.samples = 128
scene.cycles.sampling_pattern = 'TABULATED_SOBOL'
scene.cycles.use_adaptive_sampling = False
scene.cycles.use_light_tree = False
scene.view_settings.view_transform = 'Filmic'
bpy.context.view_layer.update()

# ---- added for rendering (the .blend has no active camera and no usable light): camera, sun
cam_auto = bpy.data.cameras.new('AutoCamera')
cam_auto.lens = 50.0
cam_auto.sensor_width = 36.0
cam_auto.clip_end = 1083.51
ob_auto_camera = bpy.data.objects.new('AutoCamera', cam_auto)
scene.collection.objects.link(ob_auto_camera)
ob_auto_camera.location = (61.7385, -74.0863, 48.9477)
ob_auto_camera.rotation_euler = (1.09748, -7.21219e-08, 0.694738)
scene.camera = ob_auto_camera
light_auto_sun = bpy.data.lights.new('AutoSun', 'SUN')
light_auto_sun.energy = 3.0
light_auto_sun.angle = 0.0523599
ob_auto_sun = bpy.data.objects.new('AutoSun', light_auto_sun)
scene.collection.objects.link(ob_auto_sun)
ob_auto_sun.rotation_euler = (0.872665, 0.174533, 0.523599)
bpy.context.view_layer.update()
